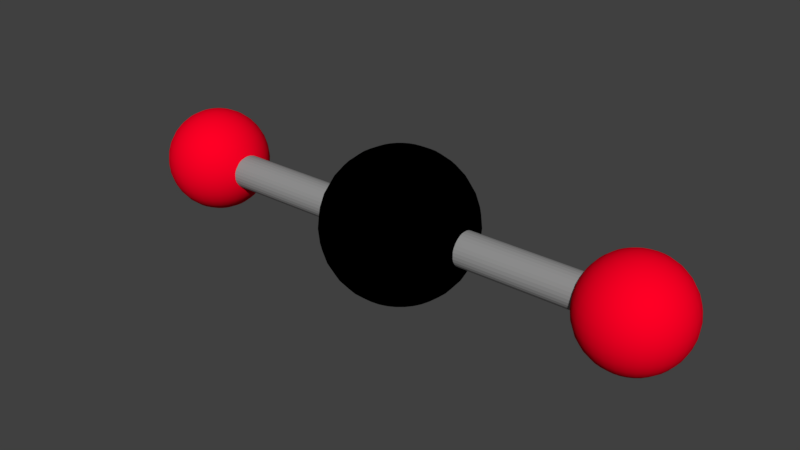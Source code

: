 # Source: CO2.blend  (saved by Blender 2.79.0; exported with 4.5.12 LTS)
import bpy
from mathutils import Matrix  # noqa: F401  (used for matrix-valued properties, if any)

bpy.ops.wm.read_factory_settings(use_empty=True)
scene = bpy.context.scene
scene.name = 'Scene'

# ---- collections
col_collection_1 = bpy.data.collections.new('Collection 1'); scene.collection.children.link(col_collection_1)

# ---- materials (node trees are filled in below, after node groups)
mat_material_001 = bpy.data.materials.new('Material.001')
mat_material_001.alpha_threshold = 0.0
mat_material_001.use_transparent_shadow = False
mat_material_001.diffuse_color = (0.0, 0.0, 0.0, 1.0)
mat_material_001.roughness = 0.5
mat_material_003 = bpy.data.materials.new('Material.003')
mat_material_003.alpha_threshold = 0.0
mat_material_003.use_transparent_shadow = False
mat_material_003.diffuse_color = (1.0, 0.0, 0.0185, 1.0)
mat_material_003.roughness = 0.5
mat_material_002 = bpy.data.materials.new('Material.002')
mat_material_002.alpha_threshold = 0.0
mat_material_002.use_transparent_shadow = False
mat_material_002.diffuse_color = (0.2874, 0.2874, 0.2874, 1.0)
mat_material_002.roughness = 0.5

# ---- material node trees

# ---- world
world_world = bpy.data.worlds.new('World'); scene.world = world_world
world_world.color = (0.05088, 0.05088, 0.05088)
world_world.use_sun_shadow = False
world_world.sun_shadow_jitter_overblur = 0.0
world_world.cycles.sampling_method = 'MANUAL'

# ---- meshes
me_sphere = bpy.data.meshes.new('Sphere')
me_sphere.from_pydata([(0.0, 0.1951, 0.9808), (0.0, 0.3827, 0.9239), (0.0, 0.5556, 0.8315), (0.0, 0.7071, 0.7071), (0.0, 0.8315, 0.5556), (0.0, 0.9239, 0.3827), (0.0, 0.9808, 0.1951), (0.0, 1.0, 7.55e-08), (0.0, 0.9808, -0.1951), (0.0, 0.5556, -0.8315), (0.03806, 0.1913, 0.9808), (0.07466, 0.3753, 0.9239), (0.1084, 0.5449, 0.8315), (0.1379, 0.6935, 0.7071), (0.1622, 0.8155, 0.5556), (0.1802, 0.9061, 0.3827), (0.1913, 0.9619, 0.1951), (0.1951, 0.9808, 7.55e-08), (0.1913, 0.9619, -0.1951), (0.1802, 0.9061, -0.3827), (0.1622, 0.8155, -0.5556), (0.1379, 0.6935, -0.7071), (0.1084, 0.5449, -0.8315), (0.07466, 0.3753, -0.9239), (0.03806, 0.1913, -0.9808), (0.07466, 0.1802, 0.9808), (0.1464, 0.3536, 0.9239), (0.2126, 0.5133, 0.8315), (0.2706, 0.6533, 0.7071), (0.3182, 0.7682, 0.5556), (0.3536, 0.8536, 0.3827), (0.3753, 0.9061, 0.1951), (0.3827, 0.9239, 7.55e-08), (0.3753, 0.9061, -0.1951), (0.3536, 0.8536, -0.3827), (0.3182, 0.7682, -0.5556), (0.2706, 0.6533, -0.7071), (0.2126, 0.5133, -0.8315), (0.1464, 0.3536, -0.9239), (0.07466, 0.1802, -0.9808), (0.1084, 0.1622, 0.9808), (0.2126, 0.3182, 0.9239), (0.3087, 0.4619, 0.8315), (0.3928, 0.5879, 0.7071), (0.4619, 0.6913, 0.5556), (0.5133, 0.7682, 0.3827), (0.5449, 0.8155, 0.1951), (0.5556, 0.8315, 7.55e-08), (0.5449, 0.8155, -0.1951), (0.5133, 0.7682, -0.3827), (0.4619, 0.6913, -0.5556), (0.3928, 0.5879, -0.7071), (0.3087, 0.4619, -0.8315), (0.2126, 0.3182, -0.9239), (0.1084, 0.1622, -0.9808), (0.1379, 0.1379, 0.9808), (0.2706, 0.2706, 0.9239), (0.3928, 0.3928, 0.8315), (0.5, 0.5, 0.7071), (0.5879, 0.5879, 0.5556), (0.6533, 0.6533, 0.3827), (0.6935, 0.6935, 0.1951), (0.7071, 0.7071, 7.55e-08), (0.6935, 0.6935, -0.1951), (0.6533, 0.6533, -0.3827), (0.5879, 0.5879, -0.5556), (0.5, 0.5, -0.7071), (0.3928, 0.3928, -0.8315), (0.2706, 0.2706, -0.9239), (0.1379, 0.1379, -0.9808), (0.1622, 0.1084, 0.9808), (0.3182, 0.2126, 0.9239), (0.4619, 0.3087, 0.8315), (0.5879, 0.3928, 0.7071), (0.6913, 0.4619, 0.5556), (0.7682, 0.5133, 0.3827), (0.8155, 0.5449, 0.1951), (0.8315, 0.5556, 7.55e-08), (0.8155, 0.5449, -0.1951), (0.7682, 0.5133, -0.3827), (0.6913, 0.4619, -0.5556), (0.5879, 0.3928, -0.7071), (0.4619, 0.3087, -0.8315), (0.3182, 0.2126, -0.9239), (0.1622, 0.1084, -0.9808), (0.1802, 0.07466, 0.9808), (0.3536, 0.1464, 0.9239), (0.5133, 0.2126, 0.8315), (0.6533, 0.2706, 0.7071), (0.7682, 0.3182, 0.5556), (0.8536, 0.3536, 0.3827), (0.9061, 0.3753, 0.1951), (0.9239, 0.3827, 7.55e-08), (0.9061, 0.3753, -0.1951), (0.8536, 0.3536, -0.3827), (0.7682, 0.3182, -0.5556), (0.6533, 0.2706, -0.7071), (0.5133, 0.2126, -0.8315), (0.3536, 0.1464, -0.9239), (0.1802, 0.07466, -0.9808), (0.1913, 0.03806, 0.9808), (0.3753, 0.07466, 0.9239), (0.5449, 0.1084, 0.8315), (0.6935, 0.1379, 0.7071), (0.8155, 0.1622, 0.5556), (0.9061, 0.1802, 0.3827), (0.9619, 0.1913, 0.1951), (0.9808, 0.1951, 7.55e-08), (0.9619, 0.1913, -0.1951), (0.9061, 0.1802, -0.3827), (0.8155, 0.1622, -0.5556), (0.6935, 0.1379, -0.7071), (0.5449, 0.1084, -0.8315), (0.3753, 0.07466, -0.9239), (0.1913, 0.03806, -0.9808), (0.1951, -3.266e-07, 0.9808), (0.3827, -3.192e-07, 0.9239), (0.5556, -3.117e-07, 0.8315), (0.7071, -3.192e-07, 0.7071), (0.8315, -3.341e-07, 0.5556), (0.9239, -2.745e-07, 0.3827), (0.9808, -3.937e-07, 0.1951), (1.0, -3.788e-07, 7.55e-08), (0.9808, -3.937e-07, -0.1951), (0.9239, -2.298e-07, -0.3827), (0.8315, -3.341e-07, -0.5556), (0.7071, -3.192e-07, -0.7071), (0.5556, -3.415e-07, -0.8315), (0.3827, -3.043e-07, -0.9239), (0.1951, -3.08e-07, -0.9808), (0.1913, -0.03806, 0.9808), (0.3753, -0.07466, 0.9239), (0.5449, -0.1084, 0.8315), (0.6935, -0.138, 0.7071), (0.8155, -0.1622, 0.5556), (0.9061, -0.1802, 0.3827), (0.9619, -0.1913, 0.1951), (0.9808, -0.1951, 7.55e-08), (0.9619, -0.1913, -0.1951), (0.9061, -0.1802, -0.3827), (0.8155, -0.1622, -0.5556), (0.6935, -0.138, -0.7071), (0.5449, -0.1084, -0.8315), (0.3753, -0.07466, -0.9239), (0.1913, -0.03806, -0.9808), (0.1802, -0.07466, 0.9808), (0.3536, -0.1464, 0.9239), (0.5133, -0.2126, 0.8315), (0.6533, -0.2706, 0.7071), (0.7682, -0.3182, 0.5556), (0.8536, -0.3536, 0.3827), (0.9061, -0.3753, 0.1951), (0.9239, -0.3827, 7.55e-08), (0.9061, -0.3753, -0.1951), (0.8536, -0.3536, -0.3827), (0.7682, -0.3182, -0.5556), (0.6533, -0.2706, -0.7071), (0.5133, -0.2126, -0.8315), (0.3536, -0.1464, -0.9239), (0.1802, -0.07466, -0.9808), (0.1622, -0.1084, 0.9808), (0.3182, -0.2126, 0.9239), (0.4619, -0.3087, 0.8315), (0.5879, -0.3928, 0.7071), (0.6913, -0.4619, 0.5556), (0.7682, -0.5133, 0.3827), (0.8155, -0.5449, 0.1951), (0.8315, -0.5556, 7.55e-08), (0.8155, -0.5449, -0.1951), (0.7682, -0.5133, -0.3827), (0.6913, -0.4619, -0.5556), (0.5879, -0.3928, -0.7071), (0.4619, -0.3087, -0.8315), (0.3182, -0.2126, -0.9239), (0.1622, -0.1084, -0.9808), (0.1379, -0.138, 0.9808), (0.2706, -0.2706, 0.9239), (0.3928, -0.3928, 0.8315), (0.5, -0.5, 0.7071), (0.5879, -0.5879, 0.5556), (0.6533, -0.6533, 0.3827), (0.6935, -0.6935, 0.1951), (0.7071, -0.7071, 7.55e-08), (0.6935, -0.6935, -0.1951), (0.6533, -0.6533, -0.3827), (0.5879, -0.5879, -0.5556), (0.5, -0.5, -0.7071), (0.3928, -0.3928, -0.8315), (0.2706, -0.2706, -0.9239), (0.1379, -0.138, -0.9808), (0.1084, -0.1622, 0.9808), (0.2126, -0.3182, 0.9239), (0.3087, -0.4619, 0.8315), (0.3928, -0.5879, 0.7071), (0.4619, -0.6913, 0.5556), (0.5133, -0.7682, 0.3827), (0.5449, -0.8155, 0.1951), (0.5556, -0.8315, 7.55e-08), (0.5449, -0.8155, -0.1951), (0.5133, -0.7682, -0.3827), (0.4619, -0.6913, -0.5556), (0.3928, -0.5879, -0.7071), (0.3087, -0.4619, -0.8315), (0.2126, -0.3182, -0.9239), (0.1084, -0.1622, -0.9808), (0.0, -3.258e-07, -1.0), (0.07466, -0.1802, 0.9808), (0.1464, -0.3536, 0.9239), (0.2126, -0.5133, 0.8315), (0.2706, -0.6533, 0.7071), (0.3182, -0.7682, 0.5556), (0.3536, -0.8536, 0.3827), (0.3753, -0.9061, 0.1951), (0.3827, -0.9239, 7.55e-08), (0.3753, -0.9061, -0.1951), (0.3536, -0.8536, -0.3827), (0.3182, -0.7682, -0.5556), (0.2706, -0.6533, -0.7071), (0.2126, -0.5133, -0.8315), (0.1464, -0.3536, -0.9239), (0.07466, -0.1802, -0.9808), (0.03806, -0.1913, 0.9808), (0.07466, -0.3753, 0.9239), (0.1084, -0.5449, 0.8315), (0.1379, -0.6935, 0.7071), (0.1622, -0.8155, 0.5556), (0.1802, -0.9061, 0.3827), (0.1913, -0.9619, 0.1951), (0.1951, -0.9808, 7.55e-08), (0.1913, -0.9619, -0.1951), (0.1802, -0.9061, -0.3827), (0.1622, -0.8155, -0.5556), (0.1379, -0.6935, -0.7071), (0.1084, -0.5449, -0.8315), (0.07466, -0.3753, -0.9239), (0.03806, -0.1913, -0.9808), (-7.212e-09, -0.1951, 0.9808), (4.122e-08, -0.3827, 0.9239), (2.632e-08, -0.5556, 0.8315), (-2.584e-08, -0.7071, 0.7071), (-8.544e-08, -0.8315, 0.5556), (6.357e-08, -0.9239, 0.3827), (-8.544e-08, -0.9808, 0.1951), (-1.003e-07, -1.0, 7.55e-08), (-8.544e-08, -0.9808, -0.1951), (6.357e-08, -0.9239, -0.3827), (-8.544e-08, -0.8315, -0.5556), (-2.584e-08, -0.7071, -0.7071), (-1.094e-08, -0.5556, -0.8315), (3.964e-09, -0.3827, -0.9239), (3.964e-09, -0.1951, -0.9808), (-0.03806, -0.1913, 0.9808), (-0.07466, -0.3753, 0.9239), (-0.1084, -0.5449, 0.8315), (-0.1379, -0.6935, 0.7071), (-0.1622, -0.8155, 0.5556), (-0.1802, -0.9061, 0.3827), (-0.1913, -0.9619, 0.1951), (-0.1951, -0.9808, 7.55e-08), (-0.1913, -0.9619, -0.1951), (-0.1802, -0.9061, -0.3827), (-0.1622, -0.8155, -0.5556), (-0.1379, -0.6935, -0.7071), (-0.1084, -0.5449, -0.8315), (-0.07466, -0.3753, -0.9239), (-0.03806, -0.1913, -0.9808), (-0.07466, -0.1802, 0.9808), (-0.1464, -0.3536, 0.9239), (-0.2126, -0.5133, 0.8315), (-0.2706, -0.6533, 0.7071), (-0.3182, -0.7682, 0.5556), (-0.3536, -0.8536, 0.3827), (-0.3753, -0.9061, 0.1951), (-0.3827, -0.9239, 7.55e-08), (-0.3753, -0.9061, -0.1951), (-0.3536, -0.8536, -0.3827), (-0.3182, -0.7682, -0.5556), (-0.2706, -0.6533, -0.7071), (-0.2126, -0.5133, -0.8315), (-0.1464, -0.3536, -0.9239), (-0.07466, -0.1802, -0.9808), (-0.1084, -0.1622, 0.9808), (-0.2126, -0.3182, 0.9239), (-0.3087, -0.4619, 0.8315), (-0.3928, -0.5879, 0.7071), (-0.4619, -0.6913, 0.5556), (-0.5133, -0.7682, 0.3827), (-0.5449, -0.8155, 0.1951), (-0.5556, -0.8315, 7.55e-08), (-0.5449, -0.8155, -0.1951), (-0.5133, -0.7682, -0.3827), (-0.4619, -0.6913, -0.5556), (-0.3928, -0.5879, -0.7071), (-0.3087, -0.4619, -0.8315), (-0.2126, -0.3182, -0.9239), (-0.1084, -0.1622, -0.9808), (-2.304e-07, -5.562e-07, 1.0), (-0.1379, -0.138, 0.9808), (-0.2706, -0.2706, 0.9239), (-0.3928, -0.3928, 0.8315), (-0.5, -0.5, 0.7071), (-0.5879, -0.5879, 0.5556), (-0.6533, -0.6533, 0.3827), (-0.6935, -0.6935, 0.1951), (-0.7071, -0.7071, 7.55e-08), (-0.6935, -0.6935, -0.1951), (-0.6533, -0.6533, -0.3827), (-0.5879, -0.5879, -0.5556), (-0.5, -0.5, -0.7071), (-0.3928, -0.3928, -0.8315), (-0.2706, -0.2706, -0.9239), (-0.1379, -0.1379, -0.9808), (-0.1622, -0.1084, 0.9808), (-0.3182, -0.2126, 0.9239), (-0.4619, -0.3087, 0.8315), (-0.5879, -0.3928, 0.7071), (-0.6913, -0.4619, 0.5556), (-0.7682, -0.5133, 0.3827), (-0.8155, -0.5449, 0.1951), (-0.8315, -0.5556, 7.55e-08), (-0.8155, -0.5449, -0.1951), (-0.7682, -0.5133, -0.3827), (-0.6913, -0.4619, -0.5556), (-0.5879, -0.3928, -0.7071), (-0.4619, -0.3087, -0.8315), (-0.3182, -0.2126, -0.9239), (-0.1622, -0.1084, -0.9808), (-0.1802, -0.07466, 0.9808), (-0.3536, -0.1464, 0.9239), (-0.5133, -0.2126, 0.8315), (-0.6533, -0.2706, 0.7071), (-0.7682, -0.3182, 0.5556), (-0.8536, -0.3536, 0.3827), (-0.9061, -0.3753, 0.1951), (-0.9239, -0.3827, 7.55e-08), (-0.9061, -0.3753, -0.1951), (-0.8536, -0.3536, -0.3827), (-0.7682, -0.3182, -0.5556), (-0.6533, -0.2706, -0.7071), (-0.5133, -0.2126, -0.8315), (-0.3536, -0.1464, -0.9239), (-0.1802, -0.07466, -0.9808), (-0.1913, -0.03806, 0.9808), (-0.3753, -0.07466, 0.9239), (-0.5449, -0.1084, 0.8315), (-0.6935, -0.1379, 0.7071), (-0.8155, -0.1622, 0.5556), (-0.9061, -0.1802, 0.3827), (-0.9619, -0.1913, 0.1951), (-0.9808, -0.1951, 7.55e-08), (-0.9619, -0.1913, -0.1951), (-0.9061, -0.1802, -0.3827), (-0.8155, -0.1622, -0.5556), (-0.6935, -0.1379, -0.7071), (-0.5449, -0.1084, -0.8315), (-0.3753, -0.07466, -0.9239), (-0.1913, -0.03806, -0.9808), (-0.1951, -3.117e-07, 0.9808), (-0.3827, -2.819e-07, 0.9239), (-0.5556, -2.819e-07, 0.8315), (-0.7071, -1.851e-07, 0.7071), (-0.8315, -1.404e-07, 0.5556), (-0.9239, -3.192e-07, 0.3827), (-0.9808, -9.567e-08, 0.1951), (-1.0, -1.404e-07, 7.55e-08), (-0.9808, -9.567e-08, -0.1951), (-0.9239, -3.192e-07, -0.3827), (-0.8315, -1.404e-07, -0.5556), (-0.7071, -1.851e-07, -0.7071), (-0.5556, -2.596e-07, -0.8315), (-0.3827, -2.521e-07, -0.9239), (-0.1951, -3.155e-07, -0.9808), (-0.1913, 0.03806, 0.9808), (-0.3753, 0.07466, 0.9239), (-0.5449, 0.1084, 0.8315), (-0.6935, 0.1379, 0.7071), (-0.8155, 0.1622, 0.5556), (-0.9061, 0.1802, 0.3827), (-0.9619, 0.1913, 0.1951), (-0.9808, 0.1951, 7.55e-08), (-0.9619, 0.1913, -0.1951), (-0.9061, 0.1802, -0.3827), (-0.8155, 0.1622, -0.5556), (-0.6935, 0.1379, -0.7071), (-0.5449, 0.1084, -0.8315), (-0.3753, 0.07466, -0.9239), (-0.1913, 0.03806, -0.9808), (-0.1802, 0.07466, 0.9808), (-0.3536, 0.1464, 0.9239), (-0.5133, 0.2126, 0.8315), (-0.6533, 0.2706, 0.7071), (-0.7682, 0.3182, 0.5556), (-0.8536, 0.3536, 0.3827), (-0.9061, 0.3753, 0.1951), (-0.9239, 0.3827, 7.55e-08), (-0.9061, 0.3753, -0.1951), (-0.8536, 0.3536, -0.3827), (-0.7682, 0.3182, -0.5556), (-0.6533, 0.2706, -0.7071), (-0.5133, 0.2126, -0.8315), (-0.3536, 0.1464, -0.9239), (-0.1802, 0.07466, -0.9808), (-0.1622, 0.1084, 0.9808), (-0.3182, 0.2126, 0.9239), (-0.4619, 0.3087, 0.8315), (-0.5879, 0.3928, 0.7071), (-0.6913, 0.4619, 0.5556), (-0.7682, 0.5133, 0.3827), (-0.8155, 0.5449, 0.1951), (-0.8315, 0.5556, 7.55e-08), (-0.8155, 0.5449, -0.1951), (-0.7682, 0.5133, -0.3827), (-0.6913, 0.4619, -0.5556), (-0.5879, 0.3928, -0.7071), (-0.4619, 0.3087, -0.8315), (-0.3182, 0.2126, -0.9239), (-0.1622, 0.1084, -0.9808), (-0.1379, 0.1379, 0.9808), (-0.2706, 0.2706, 0.9239), (-0.3928, 0.3928, 0.8315), (-0.5, 0.5, 0.7071), (-0.5879, 0.5879, 0.5556), (-0.6533, 0.6533, 0.3827), (-0.6935, 0.6935, 0.1951), (-0.7071, 0.7071, 7.55e-08), (-0.6935, 0.6935, -0.1951), (-0.6533, 0.6533, -0.3827), (-0.5879, 0.5879, -0.5556), (-0.5, 0.5, -0.7071), (-0.3928, 0.3928, -0.8315), (-0.2706, 0.2706, -0.9239), (-0.1379, 0.1379, -0.9808), (-0.1084, 0.1622, 0.9808), (-0.2126, 0.3182, 0.9239), (-0.3087, 0.4619, 0.8315), (-0.3928, 0.5879, 0.7071), (-0.4619, 0.6913, 0.5556), (-0.5133, 0.7682, 0.3827), (-0.5449, 0.8155, 0.1951), (-0.5556, 0.8315, 7.55e-08), (-0.5449, 0.8155, -0.1951), (-0.5133, 0.7682, -0.3827), (-0.4619, 0.6913, -0.5556), (-0.3928, 0.5879, -0.7071), (-0.3087, 0.4619, -0.8315), (-0.2126, 0.3182, -0.9239), (-0.1084, 0.1622, -0.9808), (-0.07466, 0.1802, 0.9808), (-0.1464, 0.3536, 0.9239), (-0.2126, 0.5133, 0.8315), (-0.2706, 0.6533, 0.7071), (-0.3182, 0.7682, 0.5556), (-0.3536, 0.8536, 0.3827), (-0.3753, 0.9061, 0.1951), (-0.3827, 0.9239, 7.55e-08), (-0.3753, 0.9061, -0.1951), (-0.3536, 0.8536, -0.3827), (-0.3182, 0.7682, -0.5556), (-0.2706, 0.6533, -0.7071), (-0.2126, 0.5133, -0.8315), (-0.1464, 0.3536, -0.9239), (-0.07466, 0.1802, -0.9808), (-0.03806, 0.1913, 0.9808), (-0.07466, 0.3753, 0.9239), (-0.1084, 0.5449, 0.8315), (-0.1379, 0.6935, 0.7071), (-0.1622, 0.8155, 0.5556), (-0.1802, 0.9061, 0.3827), (-0.1913, 0.9619, 0.1951), (-0.1951, 0.9808, 7.55e-08), (-0.1913, 0.9619, -0.1951), (-0.1802, 0.9061, -0.3827), (-0.1622, 0.8155, -0.5556), (-0.1379, 0.6935, -0.7071), (-0.1084, 0.5449, -0.8315), (-0.07466, 0.3753, -0.9239), (-0.03806, 0.1913, -0.9808), (6.357e-08, 0.9239, -0.3827), (2.722e-07, 0.8315, -0.5556), (1.53e-07, 0.7071, -0.7071), (7.847e-08, 0.3827, -0.9239), (1.514e-08, 0.1951, -0.9808), (-3.211, 0.1348, 0.6775), (-3.211, 0.2644, 0.6382), (-3.211, 0.3838, 0.5744), (-3.211, 0.4885, 0.4885), (-3.211, 0.5744, 0.3838), (-3.211, 0.6382, 0.2644), (-3.211, 0.6775, 0.1348), (-3.211, 0.6908, 5.215e-08), (-3.211, 0.6775, -0.1348), (-3.211, 0.3838, -0.5744), (-3.185, 0.1322, 0.6775), (-3.16, 0.2593, 0.6382), (-3.136, 0.3764, 0.5744), (-3.116, 0.4791, 0.4885), (-3.099, 0.5634, 0.3838), (-3.087, 0.626, 0.2644), (-3.079, 0.6645, 0.1348), (-3.076, 0.6775, 5.215e-08), (-3.079, 0.6645, -0.1348), (-3.087, 0.626, -0.2644), (-3.099, 0.5634, -0.3838), (-3.116, 0.4791, -0.4885), (-3.136, 0.3764, -0.5744), (-3.16, 0.2593, -0.6382), (-3.185, 0.1322, -0.6775), (-3.16, 0.1245, 0.6775), (-3.11, 0.2442, 0.6382), (-3.064, 0.3546, 0.5744), (-3.024, 0.4513, 0.4885), (-2.991, 0.5307, 0.3838), (-2.967, 0.5896, 0.2644), (-2.952, 0.626, 0.1348), (-2.947, 0.6382, 5.215e-08), (-2.952, 0.626, -0.1348), (-2.967, 0.5896, -0.2644), (-2.991, 0.5307, -0.3838), (-3.024, 0.4513, -0.4885), (-3.064, 0.3546, -0.5744), (-3.11, 0.2442, -0.6382), (-3.16, 0.1245, -0.6775), (-3.136, 0.1121, 0.6775), (-3.064, 0.2198, 0.6382), (-2.998, 0.3191, 0.5744), (-2.94, 0.4062, 0.4885), (-2.892, 0.4776, 0.3838), (-2.857, 0.5307, 0.2644), (-2.835, 0.5634, 0.1348), (-2.827, 0.5744, 5.215e-08), (-2.835, 0.5634, -0.1348), (-2.857, 0.5307, -0.2644), (-2.892, 0.4776, -0.3838), (-2.94, 0.4062, -0.4885), (-2.998, 0.3191, -0.5744), (-3.064, 0.2198, -0.6382), (-3.136, 0.1121, -0.6775), (-3.116, 0.0953, 0.6775), (-3.024, 0.1869, 0.6382), (-2.94, 0.2714, 0.5744), (-2.866, 0.3454, 0.4885), (-2.805, 0.4062, 0.3838), (-2.76, 0.4513, 0.2644), (-2.732, 0.4791, 0.1348), (-2.723, 0.4885, 5.215e-08), (-2.732, 0.4791, -0.1348), (-2.76, 0.4513, -0.2644), (-2.805, 0.4062, -0.3838), (-2.866, 0.3454, -0.4885), (-2.94, 0.2714, -0.5744), (-3.024, 0.1869, -0.6382), (-3.116, 0.0953, -0.6775), (-3.099, 0.07487, 0.6775), (-2.991, 0.1469, 0.6382), (-2.892, 0.2132, 0.5744), (-2.805, 0.2714, 0.4885), (-2.734, 0.3191, 0.3838), (-2.68, 0.3546, 0.2644), (-2.648, 0.3764, 0.1348), (-2.637, 0.3838, 5.215e-08), (-2.648, 0.3764, -0.1348), (-2.68, 0.3546, -0.2644), (-2.734, 0.3191, -0.3838), (-2.805, 0.2714, -0.4885), (-2.892, 0.2132, -0.5744), (-2.991, 0.1469, -0.6382), (-3.099, 0.07487, -0.6775), (-3.087, 0.05157, 0.6775), (-2.967, 0.1012, 0.6382), (-2.857, 0.1469, 0.5744), (-2.76, 0.1869, 0.4885), (-2.68, 0.2198, 0.3838), (-2.621, 0.2442, 0.2644), (-2.585, 0.2593, 0.1348), (-2.573, 0.2644, 5.215e-08), (-2.585, 0.2593, -0.1348), (-2.621, 0.2442, -0.2644), (-2.68, 0.2198, -0.3838), (-2.76, 0.1869, -0.4885), (-2.857, 0.1469, -0.5744), (-2.967, 0.1012, -0.6382), (-3.087, 0.05157, -0.6775), (-3.079, 0.02629, 0.6775), (-2.952, 0.05157, 0.6382), (-2.835, 0.07487, 0.5744), (-2.732, 0.0953, 0.4885), (-2.648, 0.1121, 0.3838), (-2.585, 0.1245, 0.2644), (-2.547, 0.1322, 0.1348), (-2.534, 0.1348, 5.215e-08), (-2.547, 0.1322, -0.1348), (-2.585, 0.1245, -0.2644), (-2.648, 0.1121, -0.3838), (-2.732, 0.0953, -0.4885), (-2.835, 0.07487, -0.5744), (-2.952, 0.05157, -0.6382), (-3.079, 0.02629, -0.6775), (-3.076, -2.256e-07, 0.6775), (-2.947, -2.205e-07, 0.6382), (-2.827, -2.153e-07, 0.5744), (-2.723, -2.205e-07, 0.4885), (-2.637, -2.308e-07, 0.3838), (-2.573, -1.896e-07, 0.2644), (-2.534, -2.72e-07, 0.1348), (-2.52, -2.617e-07, 5.215e-08), (-2.534, -2.72e-07, -0.1348), (-2.573, -1.587e-07, -0.2644), (-2.637, -2.308e-07, -0.3838), (-2.723, -2.205e-07, -0.4885), (-2.827, -2.359e-07, -0.5744), (-2.947, -2.102e-07, -0.6382), (-3.076, -2.128e-07, -0.6775), (-3.079, -0.02629, 0.6775), (-2.952, -0.05157, 0.6382), (-2.835, -0.07487, 0.5744), (-2.732, -0.0953, 0.4885), (-2.648, -0.1121, 0.3838), (-2.585, -0.1245, 0.2644), (-2.547, -0.1322, 0.1348), (-2.534, -0.1348, 5.215e-08), (-2.547, -0.1322, -0.1348), (-2.585, -0.1245, -0.2644), (-2.648, -0.1121, -0.3838), (-2.732, -0.0953, -0.4885), (-2.835, -0.07487, -0.5744), (-2.952, -0.05157, -0.6382), (-3.079, -0.02629, -0.6775), (-3.087, -0.05157, 0.6775), (-2.967, -0.1012, 0.6382), (-2.857, -0.1469, 0.5744), (-2.76, -0.1869, 0.4885), (-2.68, -0.2198, 0.3838), (-2.621, -0.2442, 0.2644), (-2.585, -0.2593, 0.1348), (-2.573, -0.2644, 5.215e-08), (-2.585, -0.2593, -0.1348), (-2.621, -0.2442, -0.2644), (-2.68, -0.2198, -0.3838), (-2.76, -0.1869, -0.4885), (-2.857, -0.1469, -0.5744), (-2.967, -0.1012, -0.6382), (-3.087, -0.05157, -0.6775), (-3.099, -0.07487, 0.6775), (-2.991, -0.1469, 0.6382), (-2.892, -0.2132, 0.5744), (-2.805, -0.2714, 0.4885), (-2.734, -0.3191, 0.3838), (-2.68, -0.3546, 0.2644), (-2.648, -0.3764, 0.1348), (-2.637, -0.3838, 5.215e-08), (-2.648, -0.3764, -0.1348), (-2.68, -0.3546, -0.2644), (-2.734, -0.3191, -0.3838), (-2.805, -0.2714, -0.4885), (-2.892, -0.2132, -0.5744), (-2.991, -0.1469, -0.6382), (-3.099, -0.07487, -0.6775), (-3.116, -0.0953, 0.6775), (-3.024, -0.1869, 0.6382), (-2.94, -0.2714, 0.5744), (-2.866, -0.3454, 0.4885), (-2.805, -0.4062, 0.3838), (-2.76, -0.4513, 0.2644), (-2.732, -0.4791, 0.1348), (-2.723, -0.4885, 5.215e-08), (-2.732, -0.4791, -0.1348), (-2.76, -0.4513, -0.2644), (-2.805, -0.4062, -0.3838), (-2.866, -0.3454, -0.4885), (-2.94, -0.2714, -0.5744), (-3.024, -0.1869, -0.6382), (-3.116, -0.0953, -0.6775), (-3.136, -0.1121, 0.6775), (-3.064, -0.2198, 0.6382), (-2.998, -0.3191, 0.5744), (-2.94, -0.4062, 0.4885), (-2.892, -0.4776, 0.3838), (-2.857, -0.5307, 0.2644), (-2.835, -0.5634, 0.1348), (-2.827, -0.5744, 5.215e-08), (-2.835, -0.5634, -0.1348), (-2.857, -0.5307, -0.2644), (-2.892, -0.4776, -0.3838), (-2.94, -0.4062, -0.4885), (-2.998, -0.3191, -0.5744), (-3.064, -0.2198, -0.6382), (-3.136, -0.1121, -0.6775), (-3.211, -2.251e-07, -0.6908), (-3.16, -0.1245, 0.6775), (-3.11, -0.2442, 0.6382), (-3.064, -0.3546, 0.5744), (-3.024, -0.4513, 0.4885), (-2.991, -0.5307, 0.3838), (-2.967, -0.5896, 0.2644), (-2.952, -0.626, 0.1348), (-2.947, -0.6382, 5.215e-08), (-2.952, -0.626, -0.1348), (-2.967, -0.5896, -0.2644), (-2.991, -0.5307, -0.3838), (-3.024, -0.4513, -0.4885), (-3.064, -0.3546, -0.5744), (-3.11, -0.2442, -0.6382), (-3.16, -0.1245, -0.6775), (-3.185, -0.1322, 0.6775), (-3.16, -0.2593, 0.6382), (-3.136, -0.3764, 0.5744), (-3.116, -0.4791, 0.4885), (-3.099, -0.5634, 0.3838), (-3.087, -0.626, 0.2644), (-3.079, -0.6645, 0.1348), (-3.076, -0.6775, 5.215e-08), (-3.079, -0.6645, -0.1348), (-3.087, -0.626, -0.2644), (-3.099, -0.5634, -0.3838), (-3.116, -0.4791, -0.4885), (-3.136, -0.3764, -0.5744), (-3.16, -0.2593, -0.6382), (-3.185, -0.1322, -0.6775), (-3.211, -0.1348, 0.6775), (-3.211, -0.2644, 0.6382), (-3.211, -0.3838, 0.5744), (-3.211, -0.4885, 0.4885), (-3.211, -0.5744, 0.3838), (-3.211, -0.6382, 0.2644), (-3.211, -0.6775, 0.1348), (-3.211, -0.6908, 5.215e-08), (-3.211, -0.6775, -0.1348), (-3.211, -0.6382, -0.2644), (-3.211, -0.5744, -0.3838), (-3.211, -0.4885, -0.4885), (-3.211, -0.3838, -0.5744), (-3.211, -0.2644, -0.6382), (-3.211, -0.1348, -0.6775), (-3.237, -0.1322, 0.6775), (-3.263, -0.2593, 0.6382), (-3.286, -0.3764, 0.5744), (-3.306, -0.4791, 0.4885), (-3.323, -0.5634, 0.3838), (-3.336, -0.626, 0.2644), (-3.343, -0.6645, 0.1348), (-3.346, -0.6775, 5.215e-08), (-3.343, -0.6645, -0.1348), (-3.336, -0.626, -0.2644), (-3.323, -0.5634, -0.3838), (-3.306, -0.4791, -0.4885), (-3.286, -0.3764, -0.5744), (-3.263, -0.2593, -0.6382), (-3.237, -0.1322, -0.6775), (-3.263, -0.1245, 0.6775), (-3.312, -0.2442, 0.6382), (-3.358, -0.3546, 0.5744), (-3.398, -0.4513, 0.4885), (-3.431, -0.5307, 0.3838), (-3.455, -0.5896, 0.2644), (-3.47, -0.626, 0.1348), (-3.475, -0.6382, 5.215e-08), (-3.47, -0.626, -0.1348), (-3.455, -0.5896, -0.2644), (-3.431, -0.5307, -0.3838), (-3.398, -0.4513, -0.4885), (-3.358, -0.3546, -0.5744), (-3.312, -0.2442, -0.6382), (-3.263, -0.1245, -0.6775), (-3.286, -0.1121, 0.6775), (-3.358, -0.2198, 0.6382), (-3.424, -0.3191, 0.5744), (-3.483, -0.4062, 0.4885), (-3.53, -0.4776, 0.3838), (-3.566, -0.5307, 0.2644), (-3.588, -0.5634, 0.1348), (-3.595, -0.5744, 5.215e-08), (-3.588, -0.5634, -0.1348), (-3.566, -0.5307, -0.2644), (-3.53, -0.4776, -0.3838), (-3.483, -0.4062, -0.4885), (-3.424, -0.3191, -0.5744), (-3.358, -0.2198, -0.6382), (-3.286, -0.1121, -0.6775), (-3.211, -3.843e-07, 0.6908), (-3.306, -0.0953, 0.6775), (-3.398, -0.1869, 0.6382), (-3.483, -0.2714, 0.5744), (-3.557, -0.3454, 0.4885), (-3.617, -0.4062, 0.3838), (-3.662, -0.4513, 0.2644), (-3.69, -0.4791, 0.1348), (-3.7, -0.4885, 5.215e-08), (-3.69, -0.4791, -0.1348), (-3.662, -0.4513, -0.2644), (-3.617, -0.4062, -0.3838), (-3.557, -0.3454, -0.4885), (-3.483, -0.2714, -0.5744), (-3.398, -0.1869, -0.6382), (-3.306, -0.0953, -0.6775), (-3.323, -0.07487, 0.6775), (-3.431, -0.1469, 0.6382), (-3.53, -0.2132, 0.5744), (-3.617, -0.2714, 0.4885), (-3.689, -0.3191, 0.3838), (-3.742, -0.3546, 0.2644), (-3.774, -0.3764, 0.1348), (-3.786, -0.3838, 5.215e-08), (-3.774, -0.3764, -0.1348), (-3.742, -0.3546, -0.2644), (-3.689, -0.3191, -0.3838), (-3.617, -0.2714, -0.4885), (-3.53, -0.2132, -0.5744), (-3.431, -0.1469, -0.6382), (-3.323, -0.07487, -0.6775), (-3.336, -0.05157, 0.6775), (-3.455, -0.1012, 0.6382), (-3.566, -0.1469, 0.5744), (-3.662, -0.1869, 0.4885), (-3.742, -0.2198, 0.3838), (-3.801, -0.2442, 0.2644), (-3.837, -0.2593, 0.1348), (-3.849, -0.2644, 5.215e-08), (-3.837, -0.2593, -0.1348), (-3.801, -0.2442, -0.2644), (-3.742, -0.2198, -0.3838), (-3.662, -0.1869, -0.4885), (-3.566, -0.1469, -0.5744), (-3.455, -0.1012, -0.6382), (-3.336, -0.05157, -0.6775), (-3.343, -0.02629, 0.6775), (-3.47, -0.05157, 0.6382), (-3.588, -0.07487, 0.5744), (-3.69, -0.0953, 0.4885), (-3.774, -0.1121, 0.3838), (-3.837, -0.1245, 0.2644), (-3.876, -0.1322, 0.1348), (-3.889, -0.1348, 5.215e-08), (-3.876, -0.1322, -0.1348), (-3.837, -0.1245, -0.2644), (-3.774, -0.1121, -0.3838), (-3.69, -0.0953, -0.4885), (-3.588, -0.07487, -0.5744), (-3.47, -0.05157, -0.6382), (-3.343, -0.02629, -0.6775), (-3.346, -2.153e-07, 0.6775), (-3.475, -1.948e-07, 0.6382), (-3.595, -1.948e-07, 0.5744), (-3.7, -1.279e-07, 0.4885), (-3.786, -9.697e-08, 0.3838), (-3.849, -2.205e-07, 0.2644), (-3.889, -6.609e-08, 0.1348), (-3.902, -9.697e-08, 5.215e-08), (-3.889, -6.609e-08, -0.1348), (-3.849, -2.205e-07, -0.2644), (-3.786, -9.697e-08, -0.3838), (-3.7, -1.279e-07, -0.4885), (-3.595, -1.793e-07, -0.5744), (-3.475, -1.742e-07, -0.6382), (-3.346, -2.179e-07, -0.6775), (-3.343, 0.02629, 0.6775), (-3.47, 0.05157, 0.6382), (-3.588, 0.07487, 0.5744), (-3.69, 0.0953, 0.4885), (-3.774, 0.1121, 0.3838), (-3.837, 0.1245, 0.2644), (-3.876, 0.1322, 0.1348), (-3.889, 0.1348, 5.215e-08), (-3.876, 0.1322, -0.1348), (-3.837, 0.1245, -0.2644), (-3.774, 0.1121, -0.3838), (-3.69, 0.0953, -0.4885), (-3.588, 0.07487, -0.5744), (-3.47, 0.05157, -0.6382), (-3.343, 0.02629, -0.6775), (-3.336, 0.05157, 0.6775), (-3.455, 0.1012, 0.6382), (-3.566, 0.1469, 0.5744), (-3.662, 0.1869, 0.4885), (-3.742, 0.2198, 0.3838), (-3.801, 0.2442, 0.2644), (-3.837, 0.2593, 0.1348), (-3.849, 0.2644, 5.215e-08), (-3.837, 0.2593, -0.1348), (-3.801, 0.2442, -0.2644), (-3.742, 0.2198, -0.3838), (-3.662, 0.1869, -0.4885), (-3.566, 0.1469, -0.5744), (-3.455, 0.1012, -0.6382), (-3.336, 0.05157, -0.6775), (-3.323, 0.07487, 0.6775), (-3.431, 0.1469, 0.6382), (-3.53, 0.2132, 0.5744), (-3.617, 0.2714, 0.4885), (-3.689, 0.3191, 0.3838), (-3.742, 0.3546, 0.2644), (-3.774, 0.3764, 0.1348), (-3.786, 0.3838, 5.215e-08), (-3.774, 0.3764, -0.1348), (-3.742, 0.3546, -0.2644), (-3.689, 0.3191, -0.3838), (-3.617, 0.2714, -0.4885), (-3.53, 0.2132, -0.5744), (-3.431, 0.1469, -0.6382), (-3.323, 0.07487, -0.6775), (-3.306, 0.0953, 0.6775), (-3.398, 0.1869, 0.6382), (-3.483, 0.2714, 0.5744), (-3.557, 0.3454, 0.4885), (-3.617, 0.4062, 0.3838), (-3.662, 0.4513, 0.2644), (-3.69, 0.4791, 0.1348), (-3.7, 0.4885, 5.215e-08), (-3.69, 0.4791, -0.1348), (-3.662, 0.4513, -0.2644), (-3.617, 0.4062, -0.3838), (-3.557, 0.3454, -0.4885), (-3.483, 0.2714, -0.5744), (-3.398, 0.1869, -0.6382), (-3.306, 0.0953, -0.6775), (-3.286, 0.1121, 0.6775), (-3.358, 0.2198, 0.6382), (-3.424, 0.3191, 0.5744), (-3.483, 0.4062, 0.4885), (-3.53, 0.4776, 0.3838), (-3.566, 0.5307, 0.2644), (-3.588, 0.5634, 0.1348), (-3.595, 0.5744, 5.215e-08), (-3.588, 0.5634, -0.1348), (-3.566, 0.5307, -0.2644), (-3.53, 0.4776, -0.3838), (-3.483, 0.4062, -0.4885), (-3.424, 0.3191, -0.5744), (-3.358, 0.2198, -0.6382), (-3.286, 0.1121, -0.6775), (-3.263, 0.1245, 0.6775), (-3.312, 0.2442, 0.6382), (-3.358, 0.3546, 0.5744), (-3.398, 0.4513, 0.4885), (-3.431, 0.5307, 0.3838), (-3.455, 0.5896, 0.2644), (-3.47, 0.626, 0.1348), (-3.475, 0.6382, 5.215e-08), (-3.47, 0.626, -0.1348), (-3.455, 0.5896, -0.2644), (-3.431, 0.5307, -0.3838), (-3.398, 0.4513, -0.4885), (-3.358, 0.3546, -0.5744), (-3.312, 0.2442, -0.6382), (-3.263, 0.1245, -0.6775), (-3.237, 0.1322, 0.6775), (-3.263, 0.2593, 0.6382), (-3.286, 0.3764, 0.5744), (-3.306, 0.4791, 0.4885), (-3.323, 0.5634, 0.3838), (-3.336, 0.626, 0.2644), (-3.343, 0.6645, 0.1348), (-3.346, 0.6775, 5.215e-08), (-3.343, 0.6645, -0.1348), (-3.336, 0.626, -0.2644), (-3.323, 0.5634, -0.3838), (-3.306, 0.4791, -0.4885), (-3.286, 0.3764, -0.5744), (-3.263, 0.2593, -0.6382), (-3.237, 0.1322, -0.6775), (-3.211, 0.6382, -0.2644), (-3.211, 0.5744, -0.3838), (-3.211, 0.4885, -0.4885), (-3.211, 0.2644, -0.6382), (-3.211, 0.1348, -0.6775), (3.211, 0.1348, 0.6775), (3.211, 0.2644, 0.6382), (3.211, 0.3838, 0.5744), (3.211, 0.4885, 0.4885), (3.211, 0.5744, 0.3838), (3.211, 0.6382, 0.2644), (3.211, 0.6775, 0.1348), (3.211, 0.6908, 5.215e-08), (3.211, 0.6775, -0.1348), (3.211, 0.3838, -0.5744), (3.237, 0.1322, 0.6775), (3.263, 0.2593, 0.6382), (3.286, 0.3764, 0.5744), (3.306, 0.4791, 0.4885), (3.323, 0.5634, 0.3838), (3.336, 0.626, 0.2644), (3.343, 0.6645, 0.1348), (3.346, 0.6775, 5.215e-08), (3.343, 0.6645, -0.1348), (3.336, 0.626, -0.2644), (3.323, 0.5634, -0.3838), (3.306, 0.4791, -0.4885), (3.286, 0.3764, -0.5744), (3.263, 0.2593, -0.6382), (3.237, 0.1322, -0.6775), (3.263, 0.1245, 0.6775), (3.312, 0.2442, 0.6382), (3.358, 0.3546, 0.5744), (3.398, 0.4513, 0.4885), (3.431, 0.5307, 0.3838), (3.455, 0.5896, 0.2644), (3.47, 0.626, 0.1348), (3.475, 0.6382, 5.215e-08), (3.47, 0.626, -0.1348), (3.455, 0.5896, -0.2644), (3.431, 0.5307, -0.3838), (3.398, 0.4513, -0.4885), (3.358, 0.3546, -0.5744), (3.312, 0.2442, -0.6382), (3.263, 0.1245, -0.6775), (3.286, 0.1121, 0.6775), (3.358, 0.2198, 0.6382), (3.424, 0.3191, 0.5744), (3.483, 0.4062, 0.4885), (3.53, 0.4776, 0.3838), (3.566, 0.5307, 0.2644), (3.588, 0.5634, 0.1348), (3.595, 0.5744, 5.215e-08), (3.588, 0.5634, -0.1348), (3.566, 0.5307, -0.2644), (3.53, 0.4776, -0.3838), (3.483, 0.4062, -0.4885), (3.424, 0.3191, -0.5744), (3.358, 0.2198, -0.6382), (3.286, 0.1121, -0.6775), (3.306, 0.0953, 0.6775), (3.398, 0.1869, 0.6382), (3.483, 0.2714, 0.5744), (3.557, 0.3454, 0.4885), (3.617, 0.4062, 0.3838), (3.662, 0.4513, 0.2644), (3.69, 0.4791, 0.1348), (3.7, 0.4885, 5.215e-08), (3.69, 0.4791, -0.1348), (3.662, 0.4513, -0.2644), (3.617, 0.4062, -0.3838), (3.557, 0.3454, -0.4885), (3.483, 0.2714, -0.5744), (3.398, 0.1869, -0.6382), (3.306, 0.0953, -0.6775), (3.323, 0.07487, 0.6775), (3.431, 0.1469, 0.6382), (3.53, 0.2132, 0.5744), (3.617, 0.2714, 0.4885), (3.689, 0.3191, 0.3838), (3.742, 0.3546, 0.2644), (3.774, 0.3764, 0.1348), (3.786, 0.3838, 5.215e-08), (3.774, 0.3764, -0.1348), (3.742, 0.3546, -0.2644), (3.689, 0.3191, -0.3838), (3.617, 0.2714, -0.4885), (3.53, 0.2132, -0.5744), (3.431, 0.1469, -0.6382), (3.323, 0.07487, -0.6775), (3.336, 0.05157, 0.6775), (3.455, 0.1012, 0.6382), (3.566, 0.1469, 0.5744), (3.662, 0.1869, 0.4885), (3.742, 0.2198, 0.3838), (3.801, 0.2442, 0.2644), (3.837, 0.2593, 0.1348), (3.849, 0.2644, 5.215e-08), (3.837, 0.2593, -0.1348), (3.801, 0.2442, -0.2644), (3.742, 0.2198, -0.3838), (3.662, 0.1869, -0.4885), (3.566, 0.1469, -0.5744), (3.455, 0.1012, -0.6382), (3.336, 0.05157, -0.6775), (3.343, 0.02629, 0.6775), (3.47, 0.05157, 0.6382), (3.588, 0.07487, 0.5744), (3.69, 0.0953, 0.4885), (3.774, 0.1121, 0.3838), (3.837, 0.1245, 0.2644), (3.876, 0.1322, 0.1348), (3.889, 0.1348, 5.215e-08), (3.876, 0.1322, -0.1348), (3.837, 0.1245, -0.2644), (3.774, 0.1121, -0.3838), (3.69, 0.0953, -0.4885), (3.588, 0.07487, -0.5744), (3.47, 0.05157, -0.6382), (3.343, 0.02629, -0.6775), (3.346, -2.256e-07, 0.6775), (3.475, -2.205e-07, 0.6382), (3.595, -2.153e-07, 0.5744), (3.7, -2.205e-07, 0.4885), (3.786, -2.308e-07, 0.3838), (3.849, -1.896e-07, 0.2644), (3.889, -2.72e-07, 0.1348), (3.902, -2.617e-07, 5.215e-08), (3.889, -2.72e-07, -0.1348), (3.849, -1.587e-07, -0.2644), (3.786, -2.308e-07, -0.3838), (3.7, -2.205e-07, -0.4885), (3.595, -2.359e-07, -0.5744), (3.475, -2.102e-07, -0.6382), (3.346, -2.128e-07, -0.6775), (3.343, -0.02629, 0.6775), (3.47, -0.05157, 0.6382), (3.588, -0.07487, 0.5744), (3.69, -0.0953, 0.4885), (3.774, -0.1121, 0.3838), (3.837, -0.1245, 0.2644), (3.876, -0.1322, 0.1348), (3.889, -0.1348, 5.215e-08), (3.876, -0.1322, -0.1348), (3.837, -0.1245, -0.2644), (3.774, -0.1121, -0.3838), (3.69, -0.0953, -0.4885), (3.588, -0.07487, -0.5744), (3.47, -0.05157, -0.6382), (3.343, -0.02629, -0.6775), (3.336, -0.05157, 0.6775), (3.455, -0.1012, 0.6382), (3.566, -0.1469, 0.5744), (3.662, -0.1869, 0.4885), (3.742, -0.2198, 0.3838), (3.801, -0.2442, 0.2644), (3.837, -0.2593, 0.1348), (3.849, -0.2644, 5.215e-08), (3.837, -0.2593, -0.1348), (3.801, -0.2442, -0.2644), (3.742, -0.2198, -0.3838), (3.662, -0.1869, -0.4885), (3.566, -0.1469, -0.5744), (3.455, -0.1012, -0.6382), (3.336, -0.05157, -0.6775), (3.323, -0.07487, 0.6775), (3.431, -0.1469, 0.6382), (3.53, -0.2132, 0.5744), (3.617, -0.2714, 0.4885), (3.689, -0.3191, 0.3838), (3.742, -0.3546, 0.2644), (3.774, -0.3764, 0.1348), (3.786, -0.3838, 5.215e-08), (3.774, -0.3764, -0.1348), (3.742, -0.3546, -0.2644), (3.689, -0.3191, -0.3838), (3.617, -0.2714, -0.4885), (3.53, -0.2132, -0.5744), (3.431, -0.1469, -0.6382), (3.323, -0.07487, -0.6775), (3.306, -0.0953, 0.6775), (3.398, -0.1869, 0.6382), (3.483, -0.2714, 0.5744), (3.557, -0.3454, 0.4885), (3.617, -0.4062, 0.3838), (3.662, -0.4513, 0.2644), (3.69, -0.4791, 0.1348), (3.7, -0.4885, 5.215e-08), (3.69, -0.4791, -0.1348), (3.662, -0.4513, -0.2644), (3.617, -0.4062, -0.3838), (3.557, -0.3454, -0.4885), (3.483, -0.2714, -0.5744), (3.398, -0.1869, -0.6382), (3.306, -0.0953, -0.6775), (3.286, -0.1121, 0.6775), (3.358, -0.2198, 0.6382), (3.424, -0.3191, 0.5744), (3.483, -0.4062, 0.4885), (3.53, -0.4776, 0.3838), (3.566, -0.5307, 0.2644), (3.588, -0.5634, 0.1348), (3.595, -0.5744, 5.215e-08), (3.588, -0.5634, -0.1348), (3.566, -0.5307, -0.2644), (3.53, -0.4776, -0.3838), (3.483, -0.4062, -0.4885), (3.424, -0.3191, -0.5744), (3.358, -0.2198, -0.6382), (3.286, -0.1121, -0.6775), (3.211, -2.251e-07, -0.6908), (3.263, -0.1245, 0.6775), (3.312, -0.2442, 0.6382), (3.358, -0.3546, 0.5744), (3.398, -0.4513, 0.4885), (3.431, -0.5307, 0.3838), (3.455, -0.5896, 0.2644), (3.47, -0.626, 0.1348), (3.475, -0.6382, 5.215e-08), (3.47, -0.626, -0.1348), (3.455, -0.5896, -0.2644), (3.431, -0.5307, -0.3838), (3.398, -0.4513, -0.4885), (3.358, -0.3546, -0.5744), (3.312, -0.2442, -0.6382), (3.263, -0.1245, -0.6775), (3.237, -0.1322, 0.6775), (3.263, -0.2593, 0.6382), (3.286, -0.3764, 0.5744), (3.306, -0.4791, 0.4885), (3.323, -0.5634, 0.3838), (3.336, -0.626, 0.2644), (3.343, -0.6645, 0.1348), (3.346, -0.6775, 5.215e-08), (3.343, -0.6645, -0.1348), (3.336, -0.626, -0.2644), (3.323, -0.5634, -0.3838), (3.306, -0.4791, -0.4885), (3.286, -0.3764, -0.5744), (3.263, -0.2593, -0.6382), (3.237, -0.1322, -0.6775), (3.211, -0.1348, 0.6775), (3.211, -0.2644, 0.6382), (3.211, -0.3838, 0.5744), (3.211, -0.4885, 0.4885), (3.211, -0.5744, 0.3838), (3.211, -0.6382, 0.2644), (3.211, -0.6775, 0.1348), (3.211, -0.6908, 5.215e-08), (3.211, -0.6775, -0.1348), (3.211, -0.6382, -0.2644), (3.211, -0.5744, -0.3838), (3.211, -0.4885, -0.4885), (3.211, -0.3838, -0.5744), (3.211, -0.2644, -0.6382), (3.211, -0.1348, -0.6775), (3.185, -0.1322, 0.6775), (3.16, -0.2593, 0.6382), (3.136, -0.3764, 0.5744), (3.116, -0.4791, 0.4885), (3.099, -0.5634, 0.3838), (3.087, -0.626, 0.2644), (3.079, -0.6645, 0.1348), (3.076, -0.6775, 5.215e-08), (3.079, -0.6645, -0.1348), (3.087, -0.626, -0.2644), (3.099, -0.5634, -0.3838), (3.116, -0.4791, -0.4885), (3.136, -0.3764, -0.5744), (3.16, -0.2593, -0.6382), (3.185, -0.1322, -0.6775), (3.16, -0.1245, 0.6775), (3.11, -0.2442, 0.6382), (3.064, -0.3546, 0.5744), (3.024, -0.4513, 0.4885), (2.991, -0.5307, 0.3838), (2.967, -0.5896, 0.2644), (2.952, -0.626, 0.1348), (2.947, -0.6382, 5.215e-08), (2.952, -0.626, -0.1348), (2.967, -0.5896, -0.2644), (2.991, -0.5307, -0.3838), (3.024, -0.4513, -0.4885), (3.064, -0.3546, -0.5744), (3.11, -0.2442, -0.6382), (3.16, -0.1245, -0.6775), (3.136, -0.1121, 0.6775), (3.064, -0.2198, 0.6382), (2.998, -0.3191, 0.5744), (2.94, -0.4062, 0.4885), (2.892, -0.4776, 0.3838), (2.857, -0.5307, 0.2644), (2.835, -0.5634, 0.1348), (2.827, -0.5744, 5.215e-08), (2.835, -0.5634, -0.1348), (2.857, -0.5307, -0.2644), (2.892, -0.4776, -0.3838), (2.94, -0.4062, -0.4885), (2.998, -0.3191, -0.5744), (3.064, -0.2198, -0.6382), (3.136, -0.1121, -0.6775), (3.211, -3.843e-07, 0.6908), (3.116, -0.0953, 0.6775), (3.024, -0.1869, 0.6382), (2.94, -0.2714, 0.5744), (2.866, -0.3454, 0.4885), (2.805, -0.4062, 0.3838), (2.76, -0.4513, 0.2644), (2.732, -0.4791, 0.1348), (2.723, -0.4885, 5.215e-08), (2.732, -0.4791, -0.1348), (2.76, -0.4513, -0.2644), (2.805, -0.4062, -0.3838), (2.866, -0.3454, -0.4885), (2.94, -0.2714, -0.5744), (3.024, -0.1869, -0.6382), (3.116, -0.0953, -0.6775), (3.099, -0.07487, 0.6775), (2.991, -0.1469, 0.6382), (2.892, -0.2132, 0.5744), (2.805, -0.2714, 0.4885), (2.734, -0.3191, 0.3838), (2.68, -0.3546, 0.2644), (2.648, -0.3764, 0.1348), (2.637, -0.3838, 5.215e-08), (2.648, -0.3764, -0.1348), (2.68, -0.3546, -0.2644), (2.734, -0.3191, -0.3838), (2.805, -0.2714, -0.4885), (2.892, -0.2132, -0.5744), (2.991, -0.1469, -0.6382), (3.099, -0.07487, -0.6775), (3.087, -0.05157, 0.6775), (2.967, -0.1012, 0.6382), (2.857, -0.1469, 0.5744), (2.76, -0.1869, 0.4885), (2.68, -0.2198, 0.3838), (2.621, -0.2442, 0.2644), (2.585, -0.2593, 0.1348), (2.573, -0.2644, 5.215e-08), (2.585, -0.2593, -0.1348), (2.621, -0.2442, -0.2644), (2.68, -0.2198, -0.3838), (2.76, -0.1869, -0.4885), (2.857, -0.1469, -0.5744), (2.967, -0.1012, -0.6382), (3.087, -0.05157, -0.6775), (3.079, -0.02629, 0.6775), (2.952, -0.05157, 0.6382), (2.835, -0.07487, 0.5744), (2.732, -0.0953, 0.4885), (2.648, -0.1121, 0.3838), (2.585, -0.1245, 0.2644), (2.547, -0.1322, 0.1348), (2.534, -0.1348, 5.215e-08), (2.547, -0.1322, -0.1348), (2.585, -0.1245, -0.2644), (2.648, -0.1121, -0.3838), (2.732, -0.0953, -0.4885), (2.835, -0.07487, -0.5744), (2.952, -0.05157, -0.6382), (3.079, -0.02629, -0.6775), (3.076, -2.153e-07, 0.6775), (2.947, -1.948e-07, 0.6382), (2.827, -1.948e-07, 0.5744), (2.723, -1.279e-07, 0.4885), (2.637, -9.697e-08, 0.3838), (2.573, -2.205e-07, 0.2644), (2.534, -6.609e-08, 0.1348), (2.52, -9.697e-08, 5.215e-08), (2.534, -6.609e-08, -0.1348), (2.573, -2.205e-07, -0.2644), (2.637, -9.697e-08, -0.3838), (2.723, -1.279e-07, -0.4885), (2.827, -1.793e-07, -0.5744), (2.947, -1.742e-07, -0.6382), (3.076, -2.179e-07, -0.6775), (3.079, 0.02629, 0.6775), (2.952, 0.05157, 0.6382), (2.835, 0.07487, 0.5744), (2.732, 0.0953, 0.4885), (2.648, 0.1121, 0.3838), (2.585, 0.1245, 0.2644), (2.547, 0.1322, 0.1348), (2.534, 0.1348, 5.215e-08), (2.547, 0.1322, -0.1348), (2.585, 0.1245, -0.2644), (2.648, 0.1121, -0.3838), (2.732, 0.0953, -0.4885), (2.835, 0.07487, -0.5744), (2.952, 0.05157, -0.6382), (3.079, 0.02629, -0.6775), (3.087, 0.05157, 0.6775), (2.967, 0.1012, 0.6382), (2.857, 0.1469, 0.5744), (2.76, 0.1869, 0.4885), (2.68, 0.2198, 0.3838), (2.621, 0.2442, 0.2644), (2.585, 0.2593, 0.1348), (2.573, 0.2644, 5.215e-08), (2.585, 0.2593, -0.1348), (2.621, 0.2442, -0.2644), (2.68, 0.2198, -0.3838), (2.76, 0.1869, -0.4885), (2.857, 0.1469, -0.5744), (2.967, 0.1012, -0.6382), (3.087, 0.05157, -0.6775), (3.099, 0.07487, 0.6775), (2.991, 0.1469, 0.6382), (2.892, 0.2132, 0.5744), (2.805, 0.2714, 0.4885), (2.734, 0.3191, 0.3838), (2.68, 0.3546, 0.2644), (2.648, 0.3764, 0.1348), (2.637, 0.3838, 5.215e-08), (2.648, 0.3764, -0.1348), (2.68, 0.3546, -0.2644), (2.734, 0.3191, -0.3838), (2.805, 0.2714, -0.4885), (2.892, 0.2132, -0.5744), (2.991, 0.1469, -0.6382), (3.099, 0.07487, -0.6775), (3.116, 0.0953, 0.6775), (3.024, 0.1869, 0.6382), (2.94, 0.2714, 0.5744), (2.866, 0.3454, 0.4885), (2.805, 0.4062, 0.3838), (2.76, 0.4513, 0.2644), (2.732, 0.4791, 0.1348), (2.723, 0.4885, 5.215e-08), (2.732, 0.4791, -0.1348), (2.76, 0.4513, -0.2644), (2.805, 0.4062, -0.3838), (2.866, 0.3454, -0.4885), (2.94, 0.2714, -0.5744), (3.024, 0.1869, -0.6382), (3.116, 0.0953, -0.6775), (3.136, 0.1121, 0.6775), (3.064, 0.2198, 0.6382), (2.998, 0.3191, 0.5744), (2.94, 0.4062, 0.4885), (2.892, 0.4776, 0.3838), (2.857, 0.5307, 0.2644), (2.835, 0.5634, 0.1348), (2.827, 0.5744, 5.215e-08), (2.835, 0.5634, -0.1348), (2.857, 0.5307, -0.2644), (2.892, 0.4776, -0.3838), (2.94, 0.4062, -0.4885), (2.998, 0.3191, -0.5744), (3.064, 0.2198, -0.6382), (3.136, 0.1121, -0.6775), (3.16, 0.1245, 0.6775), (3.11, 0.2442, 0.6382), (3.064, 0.3546, 0.5744), (3.024, 0.4513, 0.4885), (2.991, 0.5307, 0.3838), (2.967, 0.5896, 0.2644), (2.952, 0.626, 0.1348), (2.947, 0.6382, 5.215e-08), (2.952, 0.626, -0.1348), (2.967, 0.5896, -0.2644), (2.991, 0.5307, -0.3838), (3.024, 0.4513, -0.4885), (3.064, 0.3546, -0.5744), (3.11, 0.2442, -0.6382), (3.16, 0.1245, -0.6775), (3.185, 0.1322, 0.6775), (3.16, 0.2593, 0.6382), (3.136, 0.3764, 0.5744), (3.116, 0.4791, 0.4885), (3.099, 0.5634, 0.3838), (3.087, 0.626, 0.2644), (3.079, 0.6645, 0.1348), (3.076, 0.6775, 5.215e-08), (3.079, 0.6645, -0.1348), (3.087, 0.626, -0.2644), (3.099, 0.5634, -0.3838), (3.116, 0.4791, -0.4885), (3.136, 0.3764, -0.5744), (3.16, 0.2593, -0.6382), (3.185, 0.1322, -0.6775), (3.211, 0.6382, -0.2644), (3.211, 0.5744, -0.3838), (3.211, 0.4885, -0.4885), (3.211, 0.2644, -0.6382), (3.211, 0.1348, -0.6775), (-3.017, 0.1636, -9.249e-08), (-0.5665, 0.1636, 9.249e-08), (-3.017, 0.1592, -0.04457), (-0.5665, 0.1592, -0.04457), (-3.017, 0.1462, -0.08742), (-0.5665, 0.1462, -0.08742), (-3.017, 0.1251, -0.1269), (-0.5665, 0.1251, -0.1269), (-3.017, 0.09666, -0.1615), (-0.5665, 0.09666, -0.1615), (-3.017, 0.06205, -0.1899), (-0.5665, 0.06205, -0.1899), (-3.017, 0.02255, -0.2111), (-0.5665, 0.02255, -0.2111), (-3.017, -0.0203, -0.2241), (-0.5665, -0.0203, -0.2241), (-3.017, -0.06487, -0.2284), (-0.5665, -0.06487, -0.2284), (-3.017, -0.1094, -0.2241), (-0.5665, -0.1094, -0.2241), (-3.017, -0.1523, -0.2111), (-0.5665, -0.1523, -0.2111), (-3.017, -0.1918, -0.1899), (-0.5665, -0.1918, -0.1899), (-3.017, -0.2264, -0.1615), (-0.5665, -0.2264, -0.1615), (-3.017, -0.2548, -0.1269), (-0.5665, -0.2548, -0.1269), (-3.017, -0.2759, -0.08742), (-0.5665, -0.2759, -0.08742), (-3.017, -0.2889, -0.04457), (-0.5665, -0.2889, -0.04457), (-3.017, -0.2933, -1.805e-08), (-0.5665, -0.2933, 1.669e-07), (-3.017, -0.2889, 0.04457), (-0.5665, -0.2889, 0.04457), (-3.017, -0.2759, 0.08742), (-0.5665, -0.2759, 0.08742), (-3.017, -0.2548, 0.1269), (-0.5665, -0.2548, 0.1269), (-3.017, -0.2264, 0.1615), (-0.5665, -0.2264, 0.1615), (-3.017, -0.1918, 0.1899), (-0.5665, -0.1918, 0.1899), (-3.017, -0.1523, 0.2111), (-0.5665, -0.1523, 0.2111), (-3.017, -0.1094, 0.2241), (-0.5665, -0.1094, 0.2241), (-3.017, -0.06487, 0.2284), (-0.5665, -0.06487, 0.2284), (-3.017, -0.0203, 0.2241), (-0.5665, -0.0203, 0.2241), (-3.017, 0.02255, 0.2111), (-0.5665, 0.02255, 0.2111), (-3.017, 0.06205, 0.1899), (-0.5665, 0.06205, 0.1899), (-3.017, 0.09666, 0.1615), (-0.5665, 0.09666, 0.1615), (-3.017, 0.1251, 0.1269), (-0.5665, 0.1251, 0.1269), (-3.017, 0.1462, 0.08742), (-0.5665, 0.1462, 0.08742), (-3.017, 0.1592, 0.04457), (-0.5665, 0.1592, 0.04457), (0.5665, 0.2284, -9.249e-08), (3.017, 0.2284, 9.249e-08), (0.5665, 0.2241, -0.04457), (3.017, 0.2241, -0.04457), (0.5665, 0.2111, -0.08742), (3.017, 0.2111, -0.08742), (0.5665, 0.1899, -0.1269), (3.017, 0.1899, -0.1269), (0.5665, 0.1615, -0.1615), (3.017, 0.1615, -0.1615), (0.5665, 0.1269, -0.1899), (3.017, 0.1269, -0.1899), (0.5665, 0.08742, -0.2111), (3.017, 0.08742, -0.2111), (0.5665, 0.04457, -0.2241), (3.017, 0.04457, -0.2241), (0.5665, 7.451e-09, -0.2284), (3.017, 7.451e-09, -0.2284), (0.5665, -0.04457, -0.2241), (3.017, -0.04457, -0.2241), (0.5665, -0.08742, -0.2111), (3.017, -0.08742, -0.2111), (0.5665, -0.1269, -0.1899), (3.017, -0.1269, -0.1899), (0.5665, -0.1615, -0.1615), (3.017, -0.1615, -0.1615), (0.5665, -0.1899, -0.1269), (3.017, -0.1899, -0.1269), (0.5665, -0.2111, -0.08742), (3.017, -0.2111, -0.08742), (0.5665, -0.2241, -0.04457), (3.017, -0.2241, -0.04457), (0.5665, -0.2284, -1.805e-08), (3.017, -0.2284, 1.669e-07), (0.5665, -0.2241, 0.04457), (3.017, -0.2241, 0.04457), (0.5665, -0.2111, 0.08742), (3.017, -0.2111, 0.08742), (0.5665, -0.1899, 0.1269), (3.017, -0.1899, 0.1269), (0.5665, -0.1615, 0.1615), (3.017, -0.1615, 0.1615), (0.5665, -0.1269, 0.1899), (3.017, -0.1269, 0.1899), (0.5665, -0.08742, 0.2111), (3.017, -0.08742, 0.2111), (0.5665, -0.04457, 0.2241), (3.017, -0.04457, 0.2241), (0.5665, 2.161e-07, 0.2284), (3.017, 2.086e-07, 0.2284), (0.5665, 0.04457, 0.2241), (3.017, 0.04457, 0.2241), (0.5665, 0.08742, 0.2111), (3.017, 0.08742, 0.2111), (0.5665, 0.1269, 0.1899), (3.017, 0.1269, 0.1899), (0.5665, 0.1615, 0.1615), (3.017, 0.1615, 0.1615), (0.5665, 0.1899, 0.1269), (3.017, 0.1899, 0.1269), (0.5665, 0.2111, 0.08742), (3.017, 0.2111, 0.08742), (0.5665, 0.2241, 0.04457), (3.017, 0.2241, 0.04457)], [], [(480, 9, 22, 23), (6, 5, 15, 16), (481, 480, 23, 24), (7, 6, 16, 17), (0, 296, 10), (205, 481, 24), (8, 7, 17, 18), (1, 0, 10, 11), (477, 8, 18, 19), (2, 1, 11, 12), (478, 477, 19, 20), (3, 2, 12, 13), (479, 478, 20, 21), (4, 3, 13, 14), (9, 479, 21, 22), (5, 4, 14, 15), (22, 21, 36, 37), (15, 14, 29, 30), (23, 22, 37, 38), (16, 15, 30, 31), (24, 23, 38, 39), (17, 16, 31, 32), (10, 296, 25), (205, 24, 39), (18, 17, 32, 33), (11, 10, 25, 26), (19, 18, 33, 34), (12, 11, 26, 27), (20, 19, 34, 35), (13, 12, 27, 28), (21, 20, 35, 36), (14, 13, 28, 29), (26, 25, 40, 41), (34, 33, 48, 49), (27, 26, 41, 42), (35, 34, 49, 50), (28, 27, 42, 43), (36, 35, 50, 51), (29, 28, 43, 44), (37, 36, 51, 52), (30, 29, 44, 45), (38, 37, 52, 53), (31, 30, 45, 46), (39, 38, 53, 54), (32, 31, 46, 47), (25, 296, 40), (205, 39, 54), (33, 32, 47, 48), (45, 44, 59, 60), (53, 52, 67, 68), (46, 45, 60, 61), (54, 53, 68, 69), (47, 46, 61, 62), (40, 296, 55), (205, 54, 69), (48, 47, 62, 63), (41, 40, 55, 56), (49, 48, 63, 64), (42, 41, 56, 57), (50, 49, 64, 65), (43, 42, 57, 58), (51, 50, 65, 66), (44, 43, 58, 59), (52, 51, 66, 67), (64, 63, 78, 79), (57, 56, 71, 72), (65, 64, 79, 80), (58, 57, 72, 73), (66, 65, 80, 81), (59, 58, 73, 74), (67, 66, 81, 82), (60, 59, 74, 75), (68, 67, 82, 83), (61, 60, 75, 76), (69, 68, 83, 84), (62, 61, 76, 77), (55, 296, 70), (205, 69, 84), (63, 62, 77, 78), (56, 55, 70, 71), (83, 82, 97, 98), (76, 75, 90, 91), (84, 83, 98, 99), (77, 76, 91, 92), (70, 296, 85), (205, 84, 99), (78, 77, 92, 93), (71, 70, 85, 86), (79, 78, 93, 94), (72, 71, 86, 87), (80, 79, 94, 95), (73, 72, 87, 88), (81, 80, 95, 96), (74, 73, 88, 89), (82, 81, 96, 97), (75, 74, 89, 90), (87, 86, 101, 102), (95, 94, 109, 110), (88, 87, 102, 103), (96, 95, 110, 111), (89, 88, 103, 104), (97, 96, 111, 112), (90, 89, 104, 105), (98, 97, 112, 113), (91, 90, 105, 106), (99, 98, 113, 114), (92, 91, 106, 107), (85, 296, 100), (205, 99, 114), (93, 92, 107, 108), (86, 85, 100, 101), (94, 93, 108, 109), (106, 105, 120, 121), (114, 113, 128, 129), (107, 106, 121, 122), (100, 296, 115), (205, 114, 129), (108, 107, 122, 123), (101, 100, 115, 116), (109, 108, 123, 124), (102, 101, 116, 117), (110, 109, 124, 125), (103, 102, 117, 118), (111, 110, 125, 126), (104, 103, 118, 119), (112, 111, 126, 127), (105, 104, 119, 120), (113, 112, 127, 128), (125, 124, 139, 140), (118, 117, 132, 133), (126, 125, 140, 141), (119, 118, 133, 134), (127, 126, 141, 142), (120, 119, 134, 135), (128, 127, 142, 143), (121, 120, 135, 136), (129, 128, 143, 144), (122, 121, 136, 137), (115, 296, 130), (205, 129, 144), (123, 122, 137, 138), (116, 115, 130, 131), (124, 123, 138, 139), (117, 116, 131, 132), (144, 143, 158, 159), (137, 136, 151, 152), (130, 296, 145), (205, 144, 159), (138, 137, 152, 153), (131, 130, 145, 146), (139, 138, 153, 154), (132, 131, 146, 147), (140, 139, 154, 155), (133, 132, 147, 148), (141, 140, 155, 156), (134, 133, 148, 149), (142, 141, 156, 157), (135, 134, 149, 150), (143, 142, 157, 158), (136, 135, 150, 151), (156, 155, 170, 171), (149, 148, 163, 164), (157, 156, 171, 172), (150, 149, 164, 165), (158, 157, 172, 173), (151, 150, 165, 166), (159, 158, 173, 174), (152, 151, 166, 167), (145, 296, 160), (205, 159, 174), (153, 152, 167, 168), (146, 145, 160, 161), (154, 153, 168, 169), (147, 146, 161, 162), (155, 154, 169, 170), (148, 147, 162, 163), (160, 296, 175), (205, 174, 189), (168, 167, 182, 183), (161, 160, 175, 176), (169, 168, 183, 184), (162, 161, 176, 177), (170, 169, 184, 185), (163, 162, 177, 178), (171, 170, 185, 186), (164, 163, 178, 179), (172, 171, 186, 187), (165, 164, 179, 180), (173, 172, 187, 188), (166, 165, 180, 181), (174, 173, 188, 189), (167, 166, 181, 182), (179, 178, 193, 194), (187, 186, 201, 202), (180, 179, 194, 195), (188, 187, 202, 203), (181, 180, 195, 196), (189, 188, 203, 204), (182, 181, 196, 197), (175, 296, 190), (205, 189, 204), (183, 182, 197, 198), (176, 175, 190, 191), (184, 183, 198, 199), (177, 176, 191, 192), (185, 184, 199, 200), (178, 177, 192, 193), (186, 185, 200, 201), (198, 197, 213, 214), (191, 190, 206, 207), (199, 198, 214, 215), (192, 191, 207, 208), (200, 199, 215, 216), (193, 192, 208, 209), (201, 200, 216, 217), (194, 193, 209, 210), (202, 201, 217, 218), (195, 194, 210, 211), (203, 202, 218, 219), (196, 195, 211, 212), (204, 203, 219, 220), (197, 196, 212, 213), (190, 296, 206), (205, 204, 220), (218, 217, 232, 233), (211, 210, 225, 226), (219, 218, 233, 234), (212, 211, 226, 227), (220, 219, 234, 235), (213, 212, 227, 228), (206, 296, 221), (205, 220, 235), (214, 213, 228, 229), (207, 206, 221, 222), (215, 214, 229, 230), (208, 207, 222, 223), (216, 215, 230, 231), (209, 208, 223, 224), (217, 216, 231, 232), (210, 209, 224, 225), (222, 221, 236, 237), (230, 229, 244, 245), (223, 222, 237, 238), (231, 230, 245, 246), (224, 223, 238, 239), (232, 231, 246, 247), (225, 224, 239, 240), (233, 232, 247, 248), (226, 225, 240, 241), (234, 233, 248, 249), (227, 226, 241, 242), (235, 234, 249, 250), (228, 227, 242, 243), (221, 296, 236), (205, 235, 250), (229, 228, 243, 244), (241, 240, 255, 256), (249, 248, 263, 264), (242, 241, 256, 257), (250, 249, 264, 265), (243, 242, 257, 258), (236, 296, 251), (205, 250, 265), (244, 243, 258, 259), (237, 236, 251, 252), (245, 244, 259, 260), (238, 237, 252, 253), (246, 245, 260, 261), (239, 238, 253, 254), (247, 246, 261, 262), (240, 239, 254, 255), (248, 247, 262, 263), (260, 259, 274, 275), (253, 252, 267, 268), (261, 260, 275, 276), (254, 253, 268, 269), (262, 261, 276, 277), (255, 254, 269, 270), (263, 262, 277, 278), (256, 255, 270, 271), (264, 263, 278, 279), (257, 256, 271, 272), (265, 264, 279, 280), (258, 257, 272, 273), (251, 296, 266), (205, 265, 280), (259, 258, 273, 274), (252, 251, 266, 267), (279, 278, 293, 294), (272, 271, 286, 287), (280, 279, 294, 295), (273, 272, 287, 288), (266, 296, 281), (205, 280, 295), (274, 273, 288, 289), (267, 266, 281, 282), (275, 274, 289, 290), (268, 267, 282, 283), (276, 275, 290, 291), (269, 268, 283, 284), (277, 276, 291, 292), (270, 269, 284, 285), (278, 277, 292, 293), (271, 270, 285, 286), (291, 290, 306, 307), (284, 283, 299, 300), (292, 291, 307, 308), (285, 284, 300, 301), (293, 292, 308, 309), (286, 285, 301, 302), (294, 293, 309, 310), (287, 286, 302, 303), (295, 294, 310, 311), (288, 287, 303, 304), (281, 296, 297), (205, 295, 311), (289, 288, 304, 305), (282, 281, 297, 298), (290, 289, 305, 306), (283, 282, 298, 299), (311, 310, 325, 326), (304, 303, 318, 319), (297, 296, 312), (205, 311, 326), (305, 304, 319, 320), (298, 297, 312, 313), (306, 305, 320, 321), (299, 298, 313, 314), (307, 306, 321, 322), (300, 299, 314, 315), (308, 307, 322, 323), (301, 300, 315, 316), (309, 308, 323, 324), (302, 301, 316, 317), (310, 309, 324, 325), (303, 302, 317, 318), (315, 314, 329, 330), (323, 322, 337, 338), (316, 315, 330, 331), (324, 323, 338, 339), (317, 316, 331, 332), (325, 324, 339, 340), (318, 317, 332, 333), (326, 325, 340, 341), (319, 318, 333, 334), (312, 296, 327), (205, 326, 341), (320, 319, 334, 335), (313, 312, 327, 328), (321, 320, 335, 336), (314, 313, 328, 329), (322, 321, 336, 337), (334, 333, 348, 349), (327, 296, 342), (205, 341, 356), (335, 334, 349, 350), (328, 327, 342, 343), (336, 335, 350, 351), (329, 328, 343, 344), (337, 336, 351, 352), (330, 329, 344, 345), (338, 337, 352, 353), (331, 330, 345, 346), (339, 338, 353, 354), (332, 331, 346, 347), (340, 339, 354, 355), (333, 332, 347, 348), (341, 340, 355, 356), (353, 352, 367, 368), (346, 345, 360, 361), (354, 353, 368, 369), (347, 346, 361, 362), (355, 354, 369, 370), (348, 347, 362, 363), (356, 355, 370, 371), (349, 348, 363, 364), (342, 296, 357), (205, 356, 371), (350, 349, 364, 365), (343, 342, 357, 358), (351, 350, 365, 366), (344, 343, 358, 359), (352, 351, 366, 367), (345, 344, 359, 360), (357, 296, 372), (205, 371, 386), (365, 364, 379, 380), (358, 357, 372, 373), (366, 365, 380, 381), (359, 358, 373, 374), (367, 366, 381, 382), (360, 359, 374, 375), (368, 367, 382, 383), (361, 360, 375, 376), (369, 368, 383, 384), (362, 361, 376, 377), (370, 369, 384, 385), (363, 362, 377, 378), (371, 370, 385, 386), (364, 363, 378, 379), (376, 375, 390, 391), (384, 383, 398, 399), (377, 376, 391, 392), (385, 384, 399, 400), (378, 377, 392, 393), (386, 385, 400, 401), (379, 378, 393, 394), (372, 296, 387), (205, 386, 401), (380, 379, 394, 395), (373, 372, 387, 388), (381, 380, 395, 396), (374, 373, 388, 389), (382, 381, 396, 397), (375, 374, 389, 390), (383, 382, 397, 398), (395, 394, 409, 410), (388, 387, 402, 403), (396, 395, 410, 411), (389, 388, 403, 404), (397, 396, 411, 412), (390, 389, 404, 405), (398, 397, 412, 413), (391, 390, 405, 406), (399, 398, 413, 414), (392, 391, 406, 407), (400, 399, 414, 415), (393, 392, 407, 408), (401, 400, 415, 416), (394, 393, 408, 409), (387, 296, 402), (205, 401, 416), (414, 413, 428, 429), (407, 406, 421, 422), (415, 414, 429, 430), (408, 407, 422, 423), (416, 415, 430, 431), (409, 408, 423, 424), (402, 296, 417), (205, 416, 431), (410, 409, 424, 425), (403, 402, 417, 418), (411, 410, 425, 426), (404, 403, 418, 419), (412, 411, 426, 427), (405, 404, 419, 420), (413, 412, 427, 428), (406, 405, 420, 421), (426, 425, 440, 441), (419, 418, 433, 434), (427, 426, 441, 442), (420, 419, 434, 435), (428, 427, 442, 443), (421, 420, 435, 436), (429, 428, 443, 444), (422, 421, 436, 437), (430, 429, 444, 445), (423, 422, 437, 438), (431, 430, 445, 446), (424, 423, 438, 439), (417, 296, 432), (205, 431, 446), (425, 424, 439, 440), (418, 417, 432, 433), (445, 444, 459, 460), (438, 437, 452, 453), (446, 445, 460, 461), (439, 438, 453, 454), (432, 296, 447), (205, 446, 461), (440, 439, 454, 455), (433, 432, 447, 448), (441, 440, 455, 456), (434, 433, 448, 449), (442, 441, 456, 457), (435, 434, 449, 450), (443, 442, 457, 458), (436, 435, 450, 451), (444, 443, 458, 459), (437, 436, 451, 452), (449, 448, 463, 464), (457, 456, 471, 472), (450, 449, 464, 465), (458, 457, 472, 473), (451, 450, 465, 466), (459, 458, 473, 474), (452, 451, 466, 467), (460, 459, 474, 475), (453, 452, 467, 468), (461, 460, 475, 476), (454, 453, 468, 469), (447, 296, 462), (205, 461, 476), (455, 454, 469, 470), (448, 447, 462, 463), (456, 455, 470, 471), (468, 467, 5, 6), (476, 475, 480, 481), (469, 468, 6, 7), (462, 296, 0), (205, 476, 481), (470, 469, 7, 8), (463, 462, 0, 1), (471, 470, 8, 477), (464, 463, 1, 2), (472, 471, 477, 478), (465, 464, 2, 3), (473, 472, 478, 479), (466, 465, 3, 4), (474, 473, 479, 9), (467, 466, 4, 5), (475, 474, 9, 480), (962, 491, 504, 505), (488, 487, 497, 498), (963, 962, 505, 506), (489, 488, 498, 499), (482, 778, 492), (687, 963, 506), (490, 489, 499, 500), (483, 482, 492, 493), (959, 490, 500, 501), (484, 483, 493, 494), (960, 959, 501, 502), (485, 484, 494, 495), (961, 960, 502, 503), (486, 485, 495, 496), (491, 961, 503, 504), (487, 486, 496, 497), (504, 503, 518, 519), (497, 496, 511, 512), (505, 504, 519, 520), (498, 497, 512, 513), (506, 505, 520, 521), (499, 498, 513, 514), (492, 778, 507), (687, 506, 521), (500, 499, 514, 515), (493, 492, 507, 508), (501, 500, 515, 516), (494, 493, 508, 509), (502, 501, 516, 517), (495, 494, 509, 510), (503, 502, 517, 518), (496, 495, 510, 511), (508, 507, 522, 523), (516, 515, 530, 531), (509, 508, 523, 524), (517, 516, 531, 532), (510, 509, 524, 525), (518, 517, 532, 533), (511, 510, 525, 526), (519, 518, 533, 534), (512, 511, 526, 527), (520, 519, 534, 535), (513, 512, 527, 528), (521, 520, 535, 536), (514, 513, 528, 529), (507, 778, 522), (687, 521, 536), (515, 514, 529, 530), (527, 526, 541, 542), (535, 534, 549, 550), (528, 527, 542, 543), (536, 535, 550, 551), (529, 528, 543, 544), (522, 778, 537), (687, 536, 551), (530, 529, 544, 545), (523, 522, 537, 538), (531, 530, 545, 546), (524, 523, 538, 539), (532, 531, 546, 547), (525, 524, 539, 540), (533, 532, 547, 548), (526, 525, 540, 541), (534, 533, 548, 549), (546, 545, 560, 561), (539, 538, 553, 554), (547, 546, 561, 562), (540, 539, 554, 555), (548, 547, 562, 563), (541, 540, 555, 556), (549, 548, 563, 564), (542, 541, 556, 557), (550, 549, 564, 565), (543, 542, 557, 558), (551, 550, 565, 566), (544, 543, 558, 559), (537, 778, 552), (687, 551, 566), (545, 544, 559, 560), (538, 537, 552, 553), (565, 564, 579, 580), (558, 557, 572, 573), (566, 565, 580, 581), (559, 558, 573, 574), (552, 778, 567), (687, 566, 581), (560, 559, 574, 575), (553, 552, 567, 568), (561, 560, 575, 576), (554, 553, 568, 569), (562, 561, 576, 577), (555, 554, 569, 570), (563, 562, 577, 578), (556, 555, 570, 571), (564, 563, 578, 579), (557, 556, 571, 572), (569, 568, 583, 584), (577, 576, 591, 592), (570, 569, 584, 585), (578, 577, 592, 593), (571, 570, 585, 586), (579, 578, 593, 594), (572, 571, 586, 587), (580, 579, 594, 595), (573, 572, 587, 588), (581, 580, 595, 596), (574, 573, 588, 589), (567, 778, 582), (687, 581, 596), (575, 574, 589, 590), (568, 567, 582, 583), (576, 575, 590, 591), (588, 587, 602, 603), (596, 595, 610, 611), (589, 588, 603, 604), (582, 778, 597), (687, 596, 611), (590, 589, 604, 605), (583, 582, 597, 598), (591, 590, 605, 606), (584, 583, 598, 599), (592, 591, 606, 607), (585, 584, 599, 600), (593, 592, 607, 608), (586, 585, 600, 601), (594, 593, 608, 609), (587, 586, 601, 602), (595, 594, 609, 610), (607, 606, 621, 622), (600, 599, 614, 615), (608, 607, 622, 623), (601, 600, 615, 616), (609, 608, 623, 624), (602, 601, 616, 617), (610, 609, 624, 625), (603, 602, 617, 618), (611, 610, 625, 626), (604, 603, 618, 619), (597, 778, 612), (687, 611, 626), (605, 604, 619, 620), (598, 597, 612, 613), (606, 605, 620, 621), (599, 598, 613, 614), (626, 625, 640, 641), (619, 618, 633, 634), (612, 778, 627), (687, 626, 641), (620, 619, 634, 635), (613, 612, 627, 628), (621, 620, 635, 636), (614, 613, 628, 629), (622, 621, 636, 637), (615, 614, 629, 630), (623, 622, 637, 638), (616, 615, 630, 631), (624, 623, 638, 639), (617, 616, 631, 632), (625, 624, 639, 640), (618, 617, 632, 633), (638, 637, 652, 653), (631, 630, 645, 646), (639, 638, 653, 654), (632, 631, 646, 647), (640, 639, 654, 655), (633, 632, 647, 648), (641, 640, 655, 656), (634, 633, 648, 649), (627, 778, 642), (687, 641, 656), (635, 634, 649, 650), (628, 627, 642, 643), (636, 635, 650, 651), (629, 628, 643, 644), (637, 636, 651, 652), (630, 629, 644, 645), (642, 778, 657), (687, 656, 671), (650, 649, 664, 665), (643, 642, 657, 658), (651, 650, 665, 666), (644, 643, 658, 659), (652, 651, 666, 667), (645, 644, 659, 660), (653, 652, 667, 668), (646, 645, 660, 661), (654, 653, 668, 669), (647, 646, 661, 662), (655, 654, 669, 670), (648, 647, 662, 663), (656, 655, 670, 671), (649, 648, 663, 664), (661, 660, 675, 676), (669, 668, 683, 684), (662, 661, 676, 677), (670, 669, 684, 685), (663, 662, 677, 678), (671, 670, 685, 686), (664, 663, 678, 679), (657, 778, 672), (687, 671, 686), (665, 664, 679, 680), (658, 657, 672, 673), (666, 665, 680, 681), (659, 658, 673, 674), (667, 666, 681, 682), (660, 659, 674, 675), (668, 667, 682, 683), (680, 679, 695, 696), (673, 672, 688, 689), (681, 680, 696, 697), (674, 673, 689, 690), (682, 681, 697, 698), (675, 674, 690, 691), (683, 682, 698, 699), (676, 675, 691, 692), (684, 683, 699, 700), (677, 676, 692, 693), (685, 684, 700, 701), (678, 677, 693, 694), (686, 685, 701, 702), (679, 678, 694, 695), (672, 778, 688), (687, 686, 702), (700, 699, 714, 715), (693, 692, 707, 708), (701, 700, 715, 716), (694, 693, 708, 709), (702, 701, 716, 717), (695, 694, 709, 710), (688, 778, 703), (687, 702, 717), (696, 695, 710, 711), (689, 688, 703, 704), (697, 696, 711, 712), (690, 689, 704, 705), (698, 697, 712, 713), (691, 690, 705, 706), (699, 698, 713, 714), (692, 691, 706, 707), (704, 703, 718, 719), (712, 711, 726, 727), (705, 704, 719, 720), (713, 712, 727, 728), (706, 705, 720, 721), (714, 713, 728, 729), (707, 706, 721, 722), (715, 714, 729, 730), (708, 707, 722, 723), (716, 715, 730, 731), (709, 708, 723, 724), (717, 716, 731, 732), (710, 709, 724, 725), (703, 778, 718), (687, 717, 732), (711, 710, 725, 726), (723, 722, 737, 738), (731, 730, 745, 746), (724, 723, 738, 739), (732, 731, 746, 747), (725, 724, 739, 740), (718, 778, 733), (687, 732, 747), (726, 725, 740, 741), (719, 718, 733, 734), (727, 726, 741, 742), (720, 719, 734, 735), (728, 727, 742, 743), (721, 720, 735, 736), (729, 728, 743, 744), (722, 721, 736, 737), (730, 729, 744, 745), (742, 741, 756, 757), (735, 734, 749, 750), (743, 742, 757, 758), (736, 735, 750, 751), (744, 743, 758, 759), (737, 736, 751, 752), (745, 744, 759, 760), (738, 737, 752, 753), (746, 745, 760, 761), (739, 738, 753, 754), (747, 746, 761, 762), (740, 739, 754, 755), (733, 778, 748), (687, 747, 762), (741, 740, 755, 756), (734, 733, 748, 749), (761, 760, 775, 776), (754, 753, 768, 769), (762, 761, 776, 777), (755, 754, 769, 770), (748, 778, 763), (687, 762, 777), (756, 755, 770, 771), (749, 748, 763, 764), (757, 756, 771, 772), (750, 749, 764, 765), (758, 757, 772, 773), (751, 750, 765, 766), (759, 758, 773, 774), (752, 751, 766, 767), (760, 759, 774, 775), (753, 752, 767, 768), (773, 772, 788, 789), (766, 765, 781, 782), (774, 773, 789, 790), (767, 766, 782, 783), (775, 774, 790, 791), (768, 767, 783, 784), (776, 775, 791, 792), (769, 768, 784, 785), (777, 776, 792, 793), (770, 769, 785, 786), (763, 778, 779), (687, 777, 793), (771, 770, 786, 787), (764, 763, 779, 780), (772, 771, 787, 788), (765, 764, 780, 781), (793, 792, 807, 808), (786, 785, 800, 801), (779, 778, 794), (687, 793, 808), (787, 786, 801, 802), (780, 779, 794, 795), (788, 787, 802, 803), (781, 780, 795, 796), (789, 788, 803, 804), (782, 781, 796, 797), (790, 789, 804, 805), (783, 782, 797, 798), (791, 790, 805, 806), (784, 783, 798, 799), (792, 791, 806, 807), (785, 784, 799, 800), (797, 796, 811, 812), (805, 804, 819, 820), (798, 797, 812, 813), (806, 805, 820, 821), (799, 798, 813, 814), (807, 806, 821, 822), (800, 799, 814, 815), (808, 807, 822, 823), (801, 800, 815, 816), (794, 778, 809), (687, 808, 823), (802, 801, 816, 817), (795, 794, 809, 810), (803, 802, 817, 818), (796, 795, 810, 811), (804, 803, 818, 819), (816, 815, 830, 831), (809, 778, 824), (687, 823, 838), (817, 816, 831, 832), (810, 809, 824, 825), (818, 817, 832, 833), (811, 810, 825, 826), (819, 818, 833, 834), (812, 811, 826, 827), (820, 819, 834, 835), (813, 812, 827, 828), (821, 820, 835, 836), (814, 813, 828, 829), (822, 821, 836, 837), (815, 814, 829, 830), (823, 822, 837, 838), (835, 834, 849, 850), (828, 827, 842, 843), (836, 835, 850, 851), (829, 828, 843, 844), (837, 836, 851, 852), (830, 829, 844, 845), (838, 837, 852, 853), (831, 830, 845, 846), (824, 778, 839), (687, 838, 853), (832, 831, 846, 847), (825, 824, 839, 840), (833, 832, 847, 848), (826, 825, 840, 841), (834, 833, 848, 849), (827, 826, 841, 842), (839, 778, 854), (687, 853, 868), (847, 846, 861, 862), (840, 839, 854, 855), (848, 847, 862, 863), (841, 840, 855, 856), (849, 848, 863, 864), (842, 841, 856, 857), (850, 849, 864, 865), (843, 842, 857, 858), (851, 850, 865, 866), (844, 843, 858, 859), (852, 851, 866, 867), (845, 844, 859, 860), (853, 852, 867, 868), (846, 845, 860, 861), (858, 857, 872, 873), (866, 865, 880, 881), (859, 858, 873, 874), (867, 866, 881, 882), (860, 859, 874, 875), (868, 867, 882, 883), (861, 860, 875, 876), (854, 778, 869), (687, 868, 883), (862, 861, 876, 877), (855, 854, 869, 870), (863, 862, 877, 878), (856, 855, 870, 871), (864, 863, 878, 879), (857, 856, 871, 872), (865, 864, 879, 880), (877, 876, 891, 892), (870, 869, 884, 885), (878, 877, 892, 893), (871, 870, 885, 886), (879, 878, 893, 894), (872, 871, 886, 887), (880, 879, 894, 895), (873, 872, 887, 888), (881, 880, 895, 896), (874, 873, 888, 889), (882, 881, 896, 897), (875, 874, 889, 890), (883, 882, 897, 898), (876, 875, 890, 891), (869, 778, 884), (687, 883, 898), (896, 895, 910, 911), (889, 888, 903, 904), (897, 896, 911, 912), (890, 889, 904, 905), (898, 897, 912, 913), (891, 890, 905, 906), (884, 778, 899), (687, 898, 913), (892, 891, 906, 907), (885, 884, 899, 900), (893, 892, 907, 908), (886, 885, 900, 901), (894, 893, 908, 909), (887, 886, 901, 902), (895, 894, 909, 910), (888, 887, 902, 903), (908, 907, 922, 923), (901, 900, 915, 916), (909, 908, 923, 924), (902, 901, 916, 917), (910, 909, 924, 925), (903, 902, 917, 918), (911, 910, 925, 926), (904, 903, 918, 919), (912, 911, 926, 927), (905, 904, 919, 920), (913, 912, 927, 928), (906, 905, 920, 921), (899, 778, 914), (687, 913, 928), (907, 906, 921, 922), (900, 899, 914, 915), (927, 926, 941, 942), (920, 919, 934, 935), (928, 927, 942, 943), (921, 920, 935, 936), (914, 778, 929), (687, 928, 943), (922, 921, 936, 937), (915, 914, 929, 930), (923, 922, 937, 938), (916, 915, 930, 931), (924, 923, 938, 939), (917, 916, 931, 932), (925, 924, 939, 940), (918, 917, 932, 933), (926, 925, 940, 941), (919, 918, 933, 934), (931, 930, 945, 946), (939, 938, 953, 954), (932, 931, 946, 947), (940, 939, 954, 955), (933, 932, 947, 948), (941, 940, 955, 956), (934, 933, 948, 949), (942, 941, 956, 957), (935, 934, 949, 950), (943, 942, 957, 958), (936, 935, 950, 951), (929, 778, 944), (687, 943, 958), (937, 936, 951, 952), (930, 929, 944, 945), (938, 937, 952, 953), (950, 949, 487, 488), (958, 957, 962, 963), (951, 950, 488, 489), (944, 778, 482), (687, 958, 963), (952, 951, 489, 490), (945, 944, 482, 483), (953, 952, 490, 959), (946, 945, 483, 484), (954, 953, 959, 960), (947, 946, 484, 485), (955, 954, 960, 961), (948, 947, 485, 486), (956, 955, 961, 491), (949, 948, 486, 487), (957, 956, 491, 962), (1444, 973, 986, 987), (970, 969, 979, 980), (1445, 1444, 987, 988), (971, 970, 980, 981), (964, 1260, 974), (1169, 1445, 988), (972, 971, 981, 982), (965, 964, 974, 975), (1441, 972, 982, 983), (966, 965, 975, 976), (1442, 1441, 983, 984), (967, 966, 976, 977), (1443, 1442, 984, 985), (968, 967, 977, 978), (973, 1443, 985, 986), (969, 968, 978, 979), (986, 985, 1000, 1001), (979, 978, 993, 994), (987, 986, 1001, 1002), (980, 979, 994, 995), (988, 987, 1002, 1003), (981, 980, 995, 996), (974, 1260, 989), (1169, 988, 1003), (982, 981, 996, 997), (975, 974, 989, 990), (983, 982, 997, 998), (976, 975, 990, 991), (984, 983, 998, 999), (977, 976, 991, 992), (985, 984, 999, 1000), (978, 977, 992, 993), (990, 989, 1004, 1005), (998, 997, 1012, 1013), (991, 990, 1005, 1006), (999, 998, 1013, 1014), (992, 991, 1006, 1007), (1000, 999, 1014, 1015), (993, 992, 1007, 1008), (1001, 1000, 1015, 1016), (994, 993, 1008, 1009), (1002, 1001, 1016, 1017), (995, 994, 1009, 1010), (1003, 1002, 1017, 1018), (996, 995, 1010, 1011), (989, 1260, 1004), (1169, 1003, 1018), (997, 996, 1011, 1012), (1009, 1008, 1023, 1024), (1017, 1016, 1031, 1032), (1010, 1009, 1024, 1025), (1018, 1017, 1032, 1033), (1011, 1010, 1025, 1026), (1004, 1260, 1019), (1169, 1018, 1033), (1012, 1011, 1026, 1027), (1005, 1004, 1019, 1020), (1013, 1012, 1027, 1028), (1006, 1005, 1020, 1021), (1014, 1013, 1028, 1029), (1007, 1006, 1021, 1022), (1015, 1014, 1029, 1030), (1008, 1007, 1022, 1023), (1016, 1015, 1030, 1031), (1028, 1027, 1042, 1043), (1021, 1020, 1035, 1036), (1029, 1028, 1043, 1044), (1022, 1021, 1036, 1037), (1030, 1029, 1044, 1045), (1023, 1022, 1037, 1038), (1031, 1030, 1045, 1046), (1024, 1023, 1038, 1039), (1032, 1031, 1046, 1047), (1025, 1024, 1039, 1040), (1033, 1032, 1047, 1048), (1026, 1025, 1040, 1041), (1019, 1260, 1034), (1169, 1033, 1048), (1027, 1026, 1041, 1042), (1020, 1019, 1034, 1035), (1047, 1046, 1061, 1062), (1040, 1039, 1054, 1055), (1048, 1047, 1062, 1063), (1041, 1040, 1055, 1056), (1034, 1260, 1049), (1169, 1048, 1063), (1042, 1041, 1056, 1057), (1035, 1034, 1049, 1050), (1043, 1042, 1057, 1058), (1036, 1035, 1050, 1051), (1044, 1043, 1058, 1059), (1037, 1036, 1051, 1052), (1045, 1044, 1059, 1060), (1038, 1037, 1052, 1053), (1046, 1045, 1060, 1061), (1039, 1038, 1053, 1054), (1051, 1050, 1065, 1066), (1059, 1058, 1073, 1074), (1052, 1051, 1066, 1067), (1060, 1059, 1074, 1075), (1053, 1052, 1067, 1068), (1061, 1060, 1075, 1076), (1054, 1053, 1068, 1069), (1062, 1061, 1076, 1077), (1055, 1054, 1069, 1070), (1063, 1062, 1077, 1078), (1056, 1055, 1070, 1071), (1049, 1260, 1064), (1169, 1063, 1078), (1057, 1056, 1071, 1072), (1050, 1049, 1064, 1065), (1058, 1057, 1072, 1073), (1070, 1069, 1084, 1085), (1078, 1077, 1092, 1093), (1071, 1070, 1085, 1086), (1064, 1260, 1079), (1169, 1078, 1093), (1072, 1071, 1086, 1087), (1065, 1064, 1079, 1080), (1073, 1072, 1087, 1088), (1066, 1065, 1080, 1081), (1074, 1073, 1088, 1089), (1067, 1066, 1081, 1082), (1075, 1074, 1089, 1090), (1068, 1067, 1082, 1083), (1076, 1075, 1090, 1091), (1069, 1068, 1083, 1084), (1077, 1076, 1091, 1092), (1089, 1088, 1103, 1104), (1082, 1081, 1096, 1097), (1090, 1089, 1104, 1105), (1083, 1082, 1097, 1098), (1091, 1090, 1105, 1106), (1084, 1083, 1098, 1099), (1092, 1091, 1106, 1107), (1085, 1084, 1099, 1100), (1093, 1092, 1107, 1108), (1086, 1085, 1100, 1101), (1079, 1260, 1094), (1169, 1093, 1108), (1087, 1086, 1101, 1102), (1080, 1079, 1094, 1095), (1088, 1087, 1102, 1103), (1081, 1080, 1095, 1096), (1108, 1107, 1122, 1123), (1101, 1100, 1115, 1116), (1094, 1260, 1109), (1169, 1108, 1123), (1102, 1101, 1116, 1117), (1095, 1094, 1109, 1110), (1103, 1102, 1117, 1118), (1096, 1095, 1110, 1111), (1104, 1103, 1118, 1119), (1097, 1096, 1111, 1112), (1105, 1104, 1119, 1120), (1098, 1097, 1112, 1113), (1106, 1105, 1120, 1121), (1099, 1098, 1113, 1114), (1107, 1106, 1121, 1122), (1100, 1099, 1114, 1115), (1120, 1119, 1134, 1135), (1113, 1112, 1127, 1128), (1121, 1120, 1135, 1136), (1114, 1113, 1128, 1129), (1122, 1121, 1136, 1137), (1115, 1114, 1129, 1130), (1123, 1122, 1137, 1138), (1116, 1115, 1130, 1131), (1109, 1260, 1124), (1169, 1123, 1138), (1117, 1116, 1131, 1132), (1110, 1109, 1124, 1125), (1118, 1117, 1132, 1133), (1111, 1110, 1125, 1126), (1119, 1118, 1133, 1134), (1112, 1111, 1126, 1127), (1124, 1260, 1139), (1169, 1138, 1153), (1132, 1131, 1146, 1147), (1125, 1124, 1139, 1140), (1133, 1132, 1147, 1148), (1126, 1125, 1140, 1141), (1134, 1133, 1148, 1149), (1127, 1126, 1141, 1142), (1135, 1134, 1149, 1150), (1128, 1127, 1142, 1143), (1136, 1135, 1150, 1151), (1129, 1128, 1143, 1144), (1137, 1136, 1151, 1152), (1130, 1129, 1144, 1145), (1138, 1137, 1152, 1153), (1131, 1130, 1145, 1146), (1143, 1142, 1157, 1158), (1151, 1150, 1165, 1166), (1144, 1143, 1158, 1159), (1152, 1151, 1166, 1167), (1145, 1144, 1159, 1160), (1153, 1152, 1167, 1168), (1146, 1145, 1160, 1161), (1139, 1260, 1154), (1169, 1153, 1168), (1147, 1146, 1161, 1162), (1140, 1139, 1154, 1155), (1148, 1147, 1162, 1163), (1141, 1140, 1155, 1156), (1149, 1148, 1163, 1164), (1142, 1141, 1156, 1157), (1150, 1149, 1164, 1165), (1162, 1161, 1177, 1178), (1155, 1154, 1170, 1171), (1163, 1162, 1178, 1179), (1156, 1155, 1171, 1172), (1164, 1163, 1179, 1180), (1157, 1156, 1172, 1173), (1165, 1164, 1180, 1181), (1158, 1157, 1173, 1174), (1166, 1165, 1181, 1182), (1159, 1158, 1174, 1175), (1167, 1166, 1182, 1183), (1160, 1159, 1175, 1176), (1168, 1167, 1183, 1184), (1161, 1160, 1176, 1177), (1154, 1260, 1170), (1169, 1168, 1184), (1182, 1181, 1196, 1197), (1175, 1174, 1189, 1190), (1183, 1182, 1197, 1198), (1176, 1175, 1190, 1191), (1184, 1183, 1198, 1199), (1177, 1176, 1191, 1192), (1170, 1260, 1185), (1169, 1184, 1199), (1178, 1177, 1192, 1193), (1171, 1170, 1185, 1186), (1179, 1178, 1193, 1194), (1172, 1171, 1186, 1187), (1180, 1179, 1194, 1195), (1173, 1172, 1187, 1188), (1181, 1180, 1195, 1196), (1174, 1173, 1188, 1189), (1186, 1185, 1200, 1201), (1194, 1193, 1208, 1209), (1187, 1186, 1201, 1202), (1195, 1194, 1209, 1210), (1188, 1187, 1202, 1203), (1196, 1195, 1210, 1211), (1189, 1188, 1203, 1204), (1197, 1196, 1211, 1212), (1190, 1189, 1204, 1205), (1198, 1197, 1212, 1213), (1191, 1190, 1205, 1206), (1199, 1198, 1213, 1214), (1192, 1191, 1206, 1207), (1185, 1260, 1200), (1169, 1199, 1214), (1193, 1192, 1207, 1208), (1205, 1204, 1219, 1220), (1213, 1212, 1227, 1228), (1206, 1205, 1220, 1221), (1214, 1213, 1228, 1229), (1207, 1206, 1221, 1222), (1200, 1260, 1215), (1169, 1214, 1229), (1208, 1207, 1222, 1223), (1201, 1200, 1215, 1216), (1209, 1208, 1223, 1224), (1202, 1201, 1216, 1217), (1210, 1209, 1224, 1225), (1203, 1202, 1217, 1218), (1211, 1210, 1225, 1226), (1204, 1203, 1218, 1219), (1212, 1211, 1226, 1227), (1224, 1223, 1238, 1239), (1217, 1216, 1231, 1232), (1225, 1224, 1239, 1240), (1218, 1217, 1232, 1233), (1226, 1225, 1240, 1241), (1219, 1218, 1233, 1234), (1227, 1226, 1241, 1242), (1220, 1219, 1234, 1235), (1228, 1227, 1242, 1243), (1221, 1220, 1235, 1236), (1229, 1228, 1243, 1244), (1222, 1221, 1236, 1237), (1215, 1260, 1230), (1169, 1229, 1244), (1223, 1222, 1237, 1238), (1216, 1215, 1230, 1231), (1243, 1242, 1257, 1258), (1236, 1235, 1250, 1251), (1244, 1243, 1258, 1259), (1237, 1236, 1251, 1252), (1230, 1260, 1245), (1169, 1244, 1259), (1238, 1237, 1252, 1253), (1231, 1230, 1245, 1246), (1239, 1238, 1253, 1254), (1232, 1231, 1246, 1247), (1240, 1239, 1254, 1255), (1233, 1232, 1247, 1248), (1241, 1240, 1255, 1256), (1234, 1233, 1248, 1249), (1242, 1241, 1256, 1257), (1235, 1234, 1249, 1250), (1255, 1254, 1270, 1271), (1248, 1247, 1263, 1264), (1256, 1255, 1271, 1272), (1249, 1248, 1264, 1265), (1257, 1256, 1272, 1273), (1250, 1249, 1265, 1266), (1258, 1257, 1273, 1274), (1251, 1250, 1266, 1267), (1259, 1258, 1274, 1275), (1252, 1251, 1267, 1268), (1245, 1260, 1261), (1169, 1259, 1275), (1253, 1252, 1268, 1269), (1246, 1245, 1261, 1262), (1254, 1253, 1269, 1270), (1247, 1246, 1262, 1263), (1275, 1274, 1289, 1290), (1268, 1267, 1282, 1283), (1261, 1260, 1276), (1169, 1275, 1290), (1269, 1268, 1283, 1284), (1262, 1261, 1276, 1277), (1270, 1269, 1284, 1285), (1263, 1262, 1277, 1278), (1271, 1270, 1285, 1286), (1264, 1263, 1278, 1279), (1272, 1271, 1286, 1287), (1265, 1264, 1279, 1280), (1273, 1272, 1287, 1288), (1266, 1265, 1280, 1281), (1274, 1273, 1288, 1289), (1267, 1266, 1281, 1282), (1279, 1278, 1293, 1294), (1287, 1286, 1301, 1302), (1280, 1279, 1294, 1295), (1288, 1287, 1302, 1303), (1281, 1280, 1295, 1296), (1289, 1288, 1303, 1304), (1282, 1281, 1296, 1297), (1290, 1289, 1304, 1305), (1283, 1282, 1297, 1298), (1276, 1260, 1291), (1169, 1290, 1305), (1284, 1283, 1298, 1299), (1277, 1276, 1291, 1292), (1285, 1284, 1299, 1300), (1278, 1277, 1292, 1293), (1286, 1285, 1300, 1301), (1298, 1297, 1312, 1313), (1291, 1260, 1306), (1169, 1305, 1320), (1299, 1298, 1313, 1314), (1292, 1291, 1306, 1307), (1300, 1299, 1314, 1315), (1293, 1292, 1307, 1308), (1301, 1300, 1315, 1316), (1294, 1293, 1308, 1309), (1302, 1301, 1316, 1317), (1295, 1294, 1309, 1310), (1303, 1302, 1317, 1318), (1296, 1295, 1310, 1311), (1304, 1303, 1318, 1319), (1297, 1296, 1311, 1312), (1305, 1304, 1319, 1320), (1317, 1316, 1331, 1332), (1310, 1309, 1324, 1325), (1318, 1317, 1332, 1333), (1311, 1310, 1325, 1326), (1319, 1318, 1333, 1334), (1312, 1311, 1326, 1327), (1320, 1319, 1334, 1335), (1313, 1312, 1327, 1328), (1306, 1260, 1321), (1169, 1320, 1335), (1314, 1313, 1328, 1329), (1307, 1306, 1321, 1322), (1315, 1314, 1329, 1330), (1308, 1307, 1322, 1323), (1316, 1315, 1330, 1331), (1309, 1308, 1323, 1324), (1321, 1260, 1336), (1169, 1335, 1350), (1329, 1328, 1343, 1344), (1322, 1321, 1336, 1337), (1330, 1329, 1344, 1345), (1323, 1322, 1337, 1338), (1331, 1330, 1345, 1346), (1324, 1323, 1338, 1339), (1332, 1331, 1346, 1347), (1325, 1324, 1339, 1340), (1333, 1332, 1347, 1348), (1326, 1325, 1340, 1341), (1334, 1333, 1348, 1349), (1327, 1326, 1341, 1342), (1335, 1334, 1349, 1350), (1328, 1327, 1342, 1343), (1340, 1339, 1354, 1355), (1348, 1347, 1362, 1363), (1341, 1340, 1355, 1356), (1349, 1348, 1363, 1364), (1342, 1341, 1356, 1357), (1350, 1349, 1364, 1365), (1343, 1342, 1357, 1358), (1336, 1260, 1351), (1169, 1350, 1365), (1344, 1343, 1358, 1359), (1337, 1336, 1351, 1352), (1345, 1344, 1359, 1360), (1338, 1337, 1352, 1353), (1346, 1345, 1360, 1361), (1339, 1338, 1353, 1354), (1347, 1346, 1361, 1362), (1359, 1358, 1373, 1374), (1352, 1351, 1366, 1367), (1360, 1359, 1374, 1375), (1353, 1352, 1367, 1368), (1361, 1360, 1375, 1376), (1354, 1353, 1368, 1369), (1362, 1361, 1376, 1377), (1355, 1354, 1369, 1370), (1363, 1362, 1377, 1378), (1356, 1355, 1370, 1371), (1364, 1363, 1378, 1379), (1357, 1356, 1371, 1372), (1365, 1364, 1379, 1380), (1358, 1357, 1372, 1373), (1351, 1260, 1366), (1169, 1365, 1380), (1378, 1377, 1392, 1393), (1371, 1370, 1385, 1386), (1379, 1378, 1393, 1394), (1372, 1371, 1386, 1387), (1380, 1379, 1394, 1395), (1373, 1372, 1387, 1388), (1366, 1260, 1381), (1169, 1380, 1395), (1374, 1373, 1388, 1389), (1367, 1366, 1381, 1382), (1375, 1374, 1389, 1390), (1368, 1367, 1382, 1383), (1376, 1375, 1390, 1391), (1369, 1368, 1383, 1384), (1377, 1376, 1391, 1392), (1370, 1369, 1384, 1385), (1390, 1389, 1404, 1405), (1383, 1382, 1397, 1398), (1391, 1390, 1405, 1406), (1384, 1383, 1398, 1399), (1392, 1391, 1406, 1407), (1385, 1384, 1399, 1400), (1393, 1392, 1407, 1408), (1386, 1385, 1400, 1401), (1394, 1393, 1408, 1409), (1387, 1386, 1401, 1402), (1395, 1394, 1409, 1410), (1388, 1387, 1402, 1403), (1381, 1260, 1396), (1169, 1395, 1410), (1389, 1388, 1403, 1404), (1382, 1381, 1396, 1397), (1409, 1408, 1423, 1424), (1402, 1401, 1416, 1417), (1410, 1409, 1424, 1425), (1403, 1402, 1417, 1418), (1396, 1260, 1411), (1169, 1410, 1425), (1404, 1403, 1418, 1419), (1397, 1396, 1411, 1412), (1405, 1404, 1419, 1420), (1398, 1397, 1412, 1413), (1406, 1405, 1420, 1421), (1399, 1398, 1413, 1414), (1407, 1406, 1421, 1422), (1400, 1399, 1414, 1415), (1408, 1407, 1422, 1423), (1401, 1400, 1415, 1416), (1413, 1412, 1427, 1428), (1421, 1420, 1435, 1436), (1414, 1413, 1428, 1429), (1422, 1421, 1436, 1437), (1415, 1414, 1429, 1430), (1423, 1422, 1437, 1438), (1416, 1415, 1430, 1431), (1424, 1423, 1438, 1439), (1417, 1416, 1431, 1432), (1425, 1424, 1439, 1440), (1418, 1417, 1432, 1433), (1411, 1260, 1426), (1169, 1425, 1440), (1419, 1418, 1433, 1434), (1412, 1411, 1426, 1427), (1420, 1419, 1434, 1435), (1432, 1431, 969, 970), (1440, 1439, 1444, 1445), (1433, 1432, 970, 971), (1426, 1260, 964), (1169, 1440, 1445), (1434, 1433, 971, 972), (1427, 1426, 964, 965), (1435, 1434, 972, 1441), (1428, 1427, 965, 966), (1436, 1435, 1441, 1442), (1429, 1428, 966, 967), (1437, 1436, 1442, 1443), (1430, 1429, 967, 968), (1438, 1437, 1443, 973), (1431, 1430, 968, 969), (1439, 1438, 973, 1444), (1446, 1447, 1449, 1448), (1448, 1449, 1451, 1450), (1450, 1451, 1453, 1452), (1452, 1453, 1455, 1454), (1454, 1455, 1457, 1456), (1456, 1457, 1459, 1458), (1458, 1459, 1461, 1460), (1460, 1461, 1463, 1462), (1462, 1463, 1465, 1464), (1464, 1465, 1467, 1466), (1466, 1467, 1469, 1468), (1468, 1469, 1471, 1470), (1470, 1471, 1473, 1472), (1472, 1473, 1475, 1474), (1474, 1475, 1477, 1476), (1476, 1477, 1479, 1478), (1478, 1479, 1481, 1480), (1480, 1481, 1483, 1482), (1482, 1483, 1485, 1484), (1484, 1485, 1487, 1486), (1486, 1487, 1489, 1488), (1488, 1489, 1491, 1490), (1490, 1491, 1493, 1492), (1492, 1493, 1495, 1494), (1494, 1495, 1497, 1496), (1496, 1497, 1499, 1498), (1498, 1499, 1501, 1500), (1500, 1501, 1503, 1502), (1502, 1503, 1505, 1504), (1504, 1505, 1507, 1506), (1449, 1447, 1509, 1507, 1505, 1503, 1501, 1499, 1497, 1495, 1493, 1491, 1489, 1487, 1485, 1483, 1481, 1479, 1477, 1475, 1473, 1471, 1469, 1467, 1465, 1463, 1461, 1459, 1457, 1455, 1453, 1451), (1506, 1507, 1509, 1508), (1508, 1509, 1447, 1446), (1446, 1448, 1450, 1452, 1454, 1456, 1458, 1460, 1462, 1464, 1466, 1468, 1470, 1472, 1474, 1476, 1478, 1480, 1482, 1484, 1486, 1488, 1490, 1492, 1494, 1496, 1498, 1500, 1502, 1504, 1506, 1508), (1510, 1511, 1513, 1512), (1512, 1513, 1515, 1514), (1514, 1515, 1517, 1516), (1516, 1517, 1519, 1518), (1518, 1519, 1521, 1520), (1520, 1521, 1523, 1522), (1522, 1523, 1525, 1524), (1524, 1525, 1527, 1526), (1526, 1527, 1529, 1528), (1528, 1529, 1531, 1530), (1530, 1531, 1533, 1532), (1532, 1533, 1535, 1534), (1534, 1535, 1537, 1536), (1536, 1537, 1539, 1538), (1538, 1539, 1541, 1540), (1540, 1541, 1543, 1542), (1542, 1543, 1545, 1544), (1544, 1545, 1547, 1546), (1546, 1547, 1549, 1548), (1548, 1549, 1551, 1550), (1550, 1551, 1553, 1552), (1552, 1553, 1555, 1554), (1554, 1555, 1557, 1556), (1556, 1557, 1559, 1558), (1558, 1559, 1561, 1560), (1560, 1561, 1563, 1562), (1562, 1563, 1565, 1564), (1564, 1565, 1567, 1566), (1566, 1567, 1569, 1568), (1568, 1569, 1571, 1570), (1513, 1511, 1573, 1571, 1569, 1567, 1565, 1563, 1561, 1559, 1557, 1555, 1553, 1551, 1549, 1547, 1545, 1543, 1541, 1539, 1537, 1535, 1533, 1531, 1529, 1527, 1525, 1523, 1521, 1519, 1517, 1515), (1570, 1571, 1573, 1572), (1572, 1573, 1511, 1510), (1510, 1512, 1514, 1516, 1518, 1520, 1522, 1524, 1526, 1528, 1530, 1532, 1534, 1536, 1538, 1540, 1542, 1544, 1546, 1548, 1550, 1552, 1554, 1556, 1558, 1560, 1562, 1564, 1566, 1568, 1570, 1572)])
me_sphere.polygons.foreach_set('use_smooth', [1, 1, 1, 1, 1, 1, 1, 1, 1, 1, 1, 1, 1, 1, 1, 1, 1, 1, 1, 1, 1, 1, 1, 1, 1, 1, 1, 1, 1, 1, 1, 1, 1, 1, 1, 1, 1, 1, 1, 1, 1, 1, 1, 1, 1, 1, 1, 1, 1, 1, 1, 1, 1, 1, 1, 1, 1, 1, 1, 1, 1, 1, 1, 1, 1, 1, 1, 1, 1, 1, 1, 1, 1, 1, 1, 1, 1, 1, 1, 1, 1, 1, 1, 1, 1, 1, 1, 1, 1, 1, 1, 1, 1, 1, 1, 1, 1, 1, 1, 1, 1, 1, 1, 1, 1, 1, 1, 1, 1, 1, 1, 1, 1, 1, 1, 1, 1, 1, 1, 1, 1, 1, 1, 1, 1, 1, 1, 1, 1, 1, 1, 1, 1, 1, 1, 1, 1, 1, 1, 1, 1, 1, 1, 1, 1, 1, 1, 1, 1, 1, 1, 1, 1, 1, 1, 1, 1, 1, 1, 1, 1, 1, 1, 1, 1, 1, 1, 1, 1, 1, 1, 1, 1, 1, 1, 1, 1, 1, 1, 1, 1, 1, 1, 1, 1, 1, 1, 1, 1, 1, 1, 1, 1, 1, 1, 1, 1, 1, 1, 1, 1, 1, 1, 1, 1, 1, 1, 1, 1, 1, 1, 1, 1, 1, 1, 1, 1, 1, 1, 1, 1, 1, 1, 1, 1, 1, 1, 1, 1, 1, 1, 1, 1, 1, 1, 1, 1, 1, 1, 1, 1, 1, 1, 1, 1, 1, 1, 1, 1, 1, 1, 1, 1, 1, 1, 1, 1, 1, 1, 1, 1, 1, 1, 1, 1, 1, 1, 1, 1, 1, 1, 1, 1, 1, 1, 1, 1, 1, 1, 1, 1, 1, 1, 1, 1, 1, 1, 1, 1, 1, 1, 1, 1, 1, 1, 1, 1, 1, 1, 1, 1, 1, 1, 1, 1, 1, 1, 1, 1, 1, 1, 1, 1, 1, 1, 1, 1, 1, 1, 1, 1, 1, 1, 1, 1, 1, 1, 1, 1, 1, 1, 1, 1, 1, 1, 1, 1, 1, 1, 1, 1, 1, 1, 1, 1, 1, 1, 1, 1, 1, 1, 1, 1, 1, 1, 1, 1, 1, 1, 1, 1, 1, 1, 1, 1, 1, 1, 1, 1, 1, 1, 1, 1, 1, 1, 1, 1, 1, 1, 1, 1, 1, 1, 1, 1, 1, 1, 1, 1, 1, 1, 1, 1, 1, 1, 1, 1, 1, 1, 1, 1, 1, 1, 1, 1, 1, 1, 1, 1, 1, 1, 1, 1, 1, 1, 1, 1, 1, 1, 1, 1, 1, 1, 1, 1, 1, 1, 1, 1, 1, 1, 1, 1, 1, 1, 1, 1, 1, 1, 1, 1, 1, 1, 1, 1, 1, 1, 1, 1, 1, 1, 1, 1, 1, 1, 1, 1, 1, 1, 1, 1, 1, 1, 1, 1, 1, 1, 1, 1, 1, 1, 1, 1, 1, 1, 1, 1, 1, 1, 1, 1, 1, 1, 1, 1, 1, 1, 1, 1, 1, 1, 1, 1, 1, 1, 1, 1, 1, 1, 1, 1, 1, 1, 1, 1, 1, 1, 1, 1, 1, 1, 1, 1, 1, 1, 1, 1, 1, 1, 1, 1, 1, 1, 1, 1, 1, 1, 1, 1, 1, 1, 1, 1, 1, 1, 1, 1, 1, 1, 1, 1, 1, 1, 1, 1, 1, 1, 1, 1, 1, 1, 1, 1, 1, 1, 1, 1, 1, 1, 1, 1, 1, 1, 1, 1, 1, 1, 1, 1, 1, 1, 1, 1, 1, 1, 1, 1, 1, 1, 1, 1, 1, 1, 1, 1, 1, 1, 1, 1, 1, 1, 1, 1, 1, 1, 1, 1, 1, 1, 1, 1, 1, 1, 1, 1, 1, 1, 1, 1, 1, 1, 1, 1, 1, 1, 1, 1, 1, 1, 1, 1, 1, 1, 1, 1, 1, 1, 1, 1, 1, 1, 1, 1, 1, 1, 1, 1, 1, 1, 1, 1, 1, 1, 1, 1, 1, 1, 1, 1, 1, 1, 1, 1, 1, 1, 1, 1, 1, 1, 1, 1, 1, 1, 1, 1, 1, 1, 1, 1, 1, 1, 1, 1, 1, 1, 1, 1, 1, 1, 1, 1, 1, 1, 1, 1, 1, 1, 1, 1, 1, 1, 1, 1, 1, 1, 1, 1, 1, 1, 1, 1, 1, 1, 1, 1, 1, 1, 1, 1, 1, 1, 1, 1, 1, 1, 1, 1, 1, 1, 1, 1, 1, 1, 1, 1, 1, 1, 1, 1, 1, 1, 1, 1, 1, 1, 1, 1, 1, 1, 1, 1, 1, 1, 1, 1, 1, 1, 1, 1, 1, 1, 1, 1, 1, 1, 1, 1, 1, 1, 1, 1, 1, 1, 1, 1, 1, 1, 1, 1, 1, 1, 1, 1, 1, 1, 1, 1, 1, 1, 1, 1, 1, 1, 1, 1, 1, 1, 1, 1, 1, 1, 1, 1, 1, 1, 1, 1, 1, 1, 1, 1, 1, 1, 1, 1, 1, 1, 1, 1, 1, 1, 1, 1, 1, 1, 1, 1, 1, 1, 1, 1, 1, 1, 1, 1, 1, 1, 1, 1, 1, 1, 1, 1, 1, 1, 1, 1, 1, 1, 1, 1, 1, 1, 1, 1, 1, 1, 1, 1, 1, 1, 1, 1, 1, 1, 1, 1, 1, 1, 1, 1, 1, 1, 1, 1, 1, 1, 1, 1, 1, 1, 1, 1, 1, 1, 1, 1, 1, 1, 1, 1, 1, 1, 1, 1, 1, 1, 1, 1, 1, 1, 1, 1, 1, 1, 1, 1, 1, 1, 1, 1, 1, 1, 1, 1, 1, 1, 1, 1, 1, 1, 1, 1, 1, 1, 1, 1, 1, 1, 1, 1, 1, 1, 1, 1, 1, 1, 1, 1, 1, 1, 1, 1, 1, 1, 1, 1, 1, 1, 1, 1, 1, 1, 1, 1, 1, 1, 1, 1, 1, 1, 1, 1, 1, 1, 1, 1, 1, 1, 1, 1, 1, 1, 1, 1, 1, 1, 1, 1, 1, 1, 1, 1, 1, 1, 1, 1, 1, 1, 1, 1, 1, 1, 1, 1, 1, 1, 1, 1, 1, 1, 1, 1, 1, 1, 1, 1, 1, 1, 1, 1, 1, 1, 1, 1, 1, 1, 1, 1, 1, 1, 1, 1, 1, 1, 1, 1, 1, 1, 1, 1, 1, 1, 1, 1, 1, 1, 1, 1, 1, 1, 1, 1, 1, 1, 1, 1, 1, 1, 1, 1, 1, 1, 1, 1, 1, 1, 1, 1, 1, 1, 1, 1, 1, 1, 1, 1, 1, 1, 1, 1, 1, 1, 1, 1, 1, 1, 1, 1, 1, 1, 1, 1, 1, 1, 1, 1, 1, 1, 1, 1, 1, 1, 1, 1, 1, 1, 1, 1, 1, 1, 1, 1, 1, 1, 1, 1, 1, 1, 1, 1, 1, 1, 1, 1, 1, 1, 1, 1, 1, 1, 1, 1, 1, 1, 1, 1, 1, 1, 1, 1, 1, 1, 1, 1, 1, 1, 1, 1, 1, 1, 1, 1, 1, 1, 1, 1, 1, 1, 1, 1, 1, 1, 1, 1, 1, 1, 1, 1, 1, 1, 1, 1, 1, 1, 1, 1, 1, 1, 1, 1, 1, 1, 1, 1, 1, 1, 1, 1, 1, 1, 1, 1, 1, 1, 1, 1, 1, 1, 1, 1, 1, 1, 1, 1, 1, 1, 1, 1, 1, 1, 1, 1, 1, 1, 1, 1, 1, 1, 1, 1, 1, 1, 1, 1, 1, 1, 1, 1, 1, 1, 1, 1, 1, 1, 1, 1, 1, 1, 1, 1, 1, 1, 1, 1, 1, 1, 1, 1, 1, 1, 1, 1, 1, 1, 1, 1, 1, 1, 1, 1, 1, 1, 1, 1, 1, 1, 1, 1, 1, 1, 1, 1, 1, 1, 1, 1, 1, 1, 1, 1, 1, 1, 1, 1, 1, 1, 1, 1, 1, 1, 1, 1, 1, 1, 1, 1, 1, 1, 1, 1, 1, 1, 1, 1, 1, 1, 1, 1, 1, 1, 1, 1, 1, 1, 1, 1, 1, 1, 1, 1, 1, 1, 1, 1, 1, 1, 1, 1, 1, 1, 1, 1, 1, 1, 1, 1, 1, 1, 1, 1, 1, 1, 1, 1, 1, 1, 1, 1, 1, 1, 1, 1, 1, 1, 1, 1, 1, 1, 1, 1, 1, 1, 1, 1, 1, 1, 1, 1, 1, 1, 1, 1, 1, 1, 1, 1, 1, 1, 1, 1, 1, 1, 1, 1, 1, 1, 1, 1, 1, 1, 1, 1, 1, 1, 1, 1, 1, 1, 1, 1, 1, 1, 1, 1, 1, 1, 1, 1, 1, 1, 1, 1, 1, 1, 1, 1, 1, 1, 1, 1, 1, 1, 1, 1, 1, 1, 1, 1, 1, 1, 1, 1, 1, 1, 1, 1, 1, 1, 1, 1, 1, 1, 1, 1, 1, 1, 1, 1, 1, 1, 1, 1, 1, 1, 1, 1, 1, 1, 1, 1, 1, 1, 1, 1, 1, 1, 1, 1, 1, 1, 1, 1, 1, 1, 1, 1, 1, 1, 1, 1, 1, 1, 1, 1, 1, 1, 1, 1, 1, 1, 1, 1, 1, 1, 1, 1, 1, 1, 1, 1, 1, 1, 1, 1, 1, 1, 1, 1, 1, 1, 1, 1, 1, 1, 1, 1, 1, 1, 1, 1, 1, 1, 1, 1, 1, 1, 1, 1, 1, 1, 1, 1, 1, 1, 1, 1, 1, 1, 1, 1, 1, 1, 1, 1, 1, 1, 1, 1, 1, 1, 1, 1, 1, 1, 1, 0, 0, 0, 0, 0, 0, 0, 0, 0, 0, 0, 0, 0, 0, 0, 0, 0, 0, 0, 0, 0, 0, 0, 0, 0, 0, 0, 0, 0, 0, 0, 0, 0, 0, 0, 0, 0, 0, 0, 0, 0, 0, 0, 0, 0, 0, 0, 0, 0, 0, 0, 0, 0, 0, 0, 0, 0, 0, 0, 0, 0, 0, 0, 0, 0, 0, 0, 0])
me_sphere.polygons.foreach_set('material_index', [0, 0, 0, 0, 0, 0, 0, 0, 0, 0, 0, 0, 0, 0, 0, 0, 0, 0, 0, 0, 0, 0, 0, 0, 0, 0, 0, 0, 0, 0, 0, 0, 0, 0, 0, 0, 0, 0, 0, 0, 0, 0, 0, 0, 0, 0, 0, 0, 0, 0, 0, 0, 0, 0, 0, 0, 0, 0, 0, 0, 0, 0, 0, 0, 0, 0, 0, 0, 0, 0, 0, 0, 0, 0, 0, 0, 0, 0, 0, 0, 0, 0, 0, 0, 0, 0, 0, 0, 0, 0, 0, 0, 0, 0, 0, 0, 0, 0, 0, 0, 0, 0, 0, 0, 0, 0, 0, 0, 0, 0, 0, 0, 0, 0, 0, 0, 0, 0, 0, 0, 0, 0, 0, 0, 0, 0, 0, 0, 0, 0, 0, 0, 0, 0, 0, 0, 0, 0, 0, 0, 0, 0, 0, 0, 0, 0, 0, 0, 0, 0, 0, 0, 0, 0, 0, 0, 0, 0, 0, 0, 0, 0, 0, 0, 0, 0, 0, 0, 0, 0, 0, 0, 0, 0, 0, 0, 0, 0, 0, 0, 0, 0, 0, 0, 0, 0, 0, 0, 0, 0, 0, 0, 0, 0, 0, 0, 0, 0, 0, 0, 0, 0, 0, 0, 0, 0, 0, 0, 0, 0, 0, 0, 0, 0, 0, 0, 0, 0, 0, 0, 0, 0, 0, 0, 0, 0, 0, 0, 0, 0, 0, 0, 0, 0, 0, 0, 0, 0, 0, 0, 0, 0, 0, 0, 0, 0, 0, 0, 0, 0, 0, 0, 0, 0, 0, 0, 0, 0, 0, 0, 0, 0, 0, 0, 0, 0, 0, 0, 0, 0, 0, 0, 0, 0, 0, 0, 0, 0, 0, 0, 0, 0, 0, 0, 0, 0, 0, 0, 0, 0, 0, 0, 0, 0, 0, 0, 0, 0, 0, 0, 0, 0, 0, 0, 0, 0, 0, 0, 0, 0, 0, 0, 0, 0, 0, 0, 0, 0, 0, 0, 0, 0, 0, 0, 0, 0, 0, 0, 0, 0, 0, 0, 0, 0, 0, 0, 0, 0, 0, 0, 0, 0, 0, 0, 0, 0, 0, 0, 0, 0, 0, 0, 0, 0, 0, 0, 0, 0, 0, 0, 0, 0, 0, 0, 0, 0, 0, 0, 0, 0, 0, 0, 0, 0, 0, 0, 0, 0, 0, 0, 0, 0, 0, 0, 0, 0, 0, 0, 0, 0, 0, 0, 0, 0, 0, 0, 0, 0, 0, 0, 0, 0, 0, 0, 0, 0, 0, 0, 0, 0, 0, 0, 0, 0, 0, 0, 0, 0, 0, 0, 0, 0, 0, 0, 0, 0, 0, 0, 0, 0, 0, 0, 0, 0, 0, 0, 0, 0, 0, 0, 0, 0, 0, 0, 0, 0, 0, 0, 0, 0, 0, 0, 0, 0, 0, 0, 0, 0, 0, 0, 0, 0, 0, 0, 0, 0, 0, 0, 0, 0, 0, 0, 0, 0, 0, 0, 0, 0, 0, 0, 0, 0, 0, 0, 0, 0, 0, 0, 0, 0, 0, 0, 0, 0, 0, 0, 0, 0, 0, 0, 0, 0, 0, 0, 0, 0, 0, 0, 0, 0, 0, 0, 1, 1, 1, 1, 1, 1, 1, 1, 1, 1, 1, 1, 1, 1, 1, 1, 1, 1, 1, 1, 1, 1, 1, 1, 1, 1, 1, 1, 1, 1, 1, 1, 1, 1, 1, 1, 1, 1, 1, 1, 1, 1, 1, 1, 1, 1, 1, 1, 1, 1, 1, 1, 1, 1, 1, 1, 1, 1, 1, 1, 1, 1, 1, 1, 1, 1, 1, 1, 1, 1, 1, 1, 1, 1, 1, 1, 1, 1, 1, 1, 1, 1, 1, 1, 1, 1, 1, 1, 1, 1, 1, 1, 1, 1, 1, 1, 1, 1, 1, 1, 1, 1, 1, 1, 1, 1, 1, 1, 1, 1, 1, 1, 1, 1, 1, 1, 1, 1, 1, 1, 1, 1, 1, 1, 1, 1, 1, 1, 1, 1, 1, 1, 1, 1, 1, 1, 1, 1, 1, 1, 1, 1, 1, 1, 1, 1, 1, 1, 1, 1, 1, 1, 1, 1, 1, 1, 1, 1, 1, 1, 1, 1, 1, 1, 1, 1, 1, 1, 1, 1, 1, 1, 1, 1, 1, 1, 1, 1, 1, 1, 1, 1, 1, 1, 1, 1, 1, 1, 1, 1, 1, 1, 1, 1, 1, 1, 1, 1, 1, 1, 1, 1, 1, 1, 1, 1, 1, 1, 1, 1, 1, 1, 1, 1, 1, 1, 1, 1, 1, 1, 1, 1, 1, 1, 1, 1, 1, 1, 1, 1, 1, 1, 1, 1, 1, 1, 1, 1, 1, 1, 1, 1, 1, 1, 1, 1, 1, 1, 1, 1, 1, 1, 1, 1, 1, 1, 1, 1, 1, 1, 1, 1, 1, 1, 1, 1, 1, 1, 1, 1, 1, 1, 1, 1, 1, 1, 1, 1, 1, 1, 1, 1, 1, 1, 1, 1, 1, 1, 1, 1, 1, 1, 1, 1, 1, 1, 1, 1, 1, 1, 1, 1, 1, 1, 1, 1, 1, 1, 1, 1, 1, 1, 1, 1, 1, 1, 1, 1, 1, 1, 1, 1, 1, 1, 1, 1, 1, 1, 1, 1, 1, 1, 1, 1, 1, 1, 1, 1, 1, 1, 1, 1, 1, 1, 1, 1, 1, 1, 1, 1, 1, 1, 1, 1, 1, 1, 1, 1, 1, 1, 1, 1, 1, 1, 1, 1, 1, 1, 1, 1, 1, 1, 1, 1, 1, 1, 1, 1, 1, 1, 1, 1, 1, 1, 1, 1, 1, 1, 1, 1, 1, 1, 1, 1, 1, 1, 1, 1, 1, 1, 1, 1, 1, 1, 1, 1, 1, 1, 1, 1, 1, 1, 1, 1, 1, 1, 1, 1, 1, 1, 1, 1, 1, 1, 1, 1, 1, 1, 1, 1, 1, 1, 1, 1, 1, 1, 1, 1, 1, 1, 1, 1, 1, 1, 1, 1, 1, 1, 1, 1, 1, 1, 1, 1, 1, 1, 1, 1, 1, 1, 1, 1, 1, 1, 1, 1, 1, 1, 1, 1, 1, 1, 1, 1, 1, 1, 1, 1, 1, 1, 1, 1, 1, 1, 1, 1, 1, 1, 1, 1, 1, 1, 1, 1, 1, 1, 1, 1, 1, 1, 1, 1, 1, 1, 1, 1, 1, 1, 1, 1, 1, 1, 1, 1, 1, 1, 1, 1, 1, 1, 1, 1, 1, 1, 1, 1, 1, 1, 1, 1, 1, 1, 1, 1, 1, 1, 1, 1, 1, 1, 1, 1, 1, 1, 1, 1, 1, 1, 1, 1, 1, 1, 1, 1, 1, 1, 1, 1, 1, 1, 1, 1, 1, 1, 1, 1, 1, 1, 1, 1, 1, 1, 1, 1, 1, 1, 1, 1, 1, 1, 1, 1, 1, 1, 1, 1, 1, 1, 1, 1, 1, 1, 1, 1, 1, 1, 1, 1, 1, 1, 1, 1, 1, 1, 1, 1, 1, 1, 1, 1, 1, 1, 1, 1, 1, 1, 1, 1, 1, 1, 1, 1, 1, 1, 1, 1, 1, 1, 1, 1, 1, 1, 1, 1, 1, 1, 1, 1, 1, 1, 1, 1, 1, 1, 1, 1, 1, 1, 1, 1, 1, 1, 1, 1, 1, 1, 1, 1, 1, 1, 1, 1, 1, 1, 1, 1, 1, 1, 1, 1, 1, 1, 1, 1, 1, 1, 1, 1, 1, 1, 1, 1, 1, 1, 1, 1, 1, 1, 1, 1, 1, 1, 1, 1, 1, 1, 1, 1, 1, 1, 1, 1, 1, 1, 1, 1, 1, 1, 1, 1, 1, 1, 1, 1, 1, 1, 1, 1, 1, 1, 1, 1, 1, 1, 1, 1, 1, 1, 1, 1, 1, 1, 1, 1, 1, 1, 1, 1, 1, 1, 1, 1, 1, 1, 1, 1, 1, 1, 1, 1, 1, 1, 1, 1, 1, 1, 1, 1, 1, 1, 1, 1, 1, 1, 1, 1, 1, 1, 1, 1, 1, 1, 1, 1, 1, 1, 1, 1, 1, 1, 1, 1, 1, 1, 1, 1, 1, 1, 1, 1, 1, 1, 1, 1, 1, 1, 1, 1, 1, 1, 1, 1, 1, 1, 1, 1, 1, 1, 1, 1, 1, 1, 1, 1, 1, 1, 1, 1, 1, 1, 1, 1, 1, 1, 1, 1, 1, 1, 1, 1, 1, 1, 1, 1, 1, 1, 1, 1, 1, 1, 1, 1, 1, 1, 1, 1, 1, 1, 1, 1, 1, 1, 1, 1, 1, 1, 1, 1, 1, 1, 1, 1, 1, 1, 1, 1, 1, 1, 1, 1, 1, 1, 1, 1, 1, 1, 1, 1, 1, 1, 1, 1, 1, 1, 1, 1, 1, 1, 1, 1, 1, 1, 1, 1, 1, 1, 1, 1, 1, 1, 1, 1, 1, 1, 1, 1, 1, 1, 1, 1, 1, 1, 1, 1, 1, 1, 1, 1, 1, 1, 1, 1, 1, 1, 1, 1, 1, 1, 1, 1, 1, 1, 1, 1, 1, 1, 1, 1, 1, 1, 1, 1, 1, 1, 1, 1, 1, 1, 1, 1, 1, 1, 1, 1, 1, 1, 1, 1, 1, 1, 1, 1, 1, 1, 1, 1, 1, 1, 1, 1, 1, 1, 1, 1, 1, 1, 1, 1, 1, 1, 1, 1, 1, 1, 1, 1, 1, 1, 1, 1, 1, 1, 1, 1, 1, 1, 1, 1, 1, 1, 1, 1, 1, 1, 1, 1, 1, 1, 1, 1, 1, 1, 1, 1, 1, 1, 1, 1, 1, 1, 1, 1, 1, 1, 2, 2, 2, 2, 2, 2, 2, 2, 2, 2, 2, 2, 2, 2, 2, 2, 2, 2, 2, 2, 2, 2, 2, 2, 2, 2, 2, 2, 2, 2, 2, 2, 2, 2, 2, 2, 2, 2, 2, 2, 2, 2, 2, 2, 2, 2, 2, 2, 2, 2, 2, 2, 2, 2, 2, 2, 2, 2, 2, 2, 2, 2, 2, 2, 2, 2, 2, 2])
me_sphere.materials.append(mat_material_001)
me_sphere.materials.append(mat_material_003)
me_sphere.materials.append(mat_material_002)
me_sphere.use_remesh_preserve_volume = False
me_sphere.use_remesh_preserve_attributes = False
me_sphere.use_mirror_vertex_groups = False
me_sphere.update()

# ---- objects
ob_sphere = bpy.data.objects.new('Sphere', me_sphere)

# ---- transforms, parenting, visibility, modifiers, constraints
ob_sphere.location = (0.0, 0.0, 0.0)
ob_sphere.rotation_euler = (0.0, 0.0, 0.01161)
ob_sphere.lineart.crease_threshold = 0.0

# ---- collection membership
col_collection_1.objects.link(ob_sphere)

# ---- scene / render settings (as saved in the file)
scene.frame_start = 1; scene.frame_end = 36; scene.frame_set(2)
scene.render.engine = 'BLENDER_EEVEE_NEXT'
scene.render.resolution_percentage = 50
scene.render.dither_intensity = 0.0
scene.cycles.use_denoising = False
scene.cycles.samples = 128
scene.cycles.sampling_pattern = 'TABULATED_SOBOL'
scene.cycles.use_adaptive_sampling = False
scene.cycles.use_light_tree = False
scene.cycles.blur_glossy = 0.0
scene.cycles.sample_clamp_indirect = 0.0
scene.view_settings.view_transform = 'Standard'
bpy.context.view_layer.update()

# ---- added for rendering (the .blend has no active camera and no usable light): camera, sun
cam_auto = bpy.data.cameras.new('AutoCamera')
cam_auto.lens = 50.0
cam_auto.sensor_width = 36.0
cam_auto.clip_end = 1000.0
ob_auto_camera = bpy.data.objects.new('AutoCamera', cam_auto)
scene.collection.objects.link(ob_auto_camera)
ob_auto_camera.location = (7.72025, -9.2643, 6.1762)
ob_auto_camera.rotation_euler = (1.09748, -7.21219e-08, 0.694738)
scene.camera = ob_auto_camera
light_auto_sun = bpy.data.lights.new('AutoSun', 'SUN')
light_auto_sun.energy = 3.0
light_auto_sun.angle = 0.0523599
ob_auto_sun = bpy.data.objects.new('AutoSun', light_auto_sun)
scene.collection.objects.link(ob_auto_sun)
ob_auto_sun.rotation_euler = (0.872665, 0.174533, 0.523599)
bpy.context.view_layer.update()
